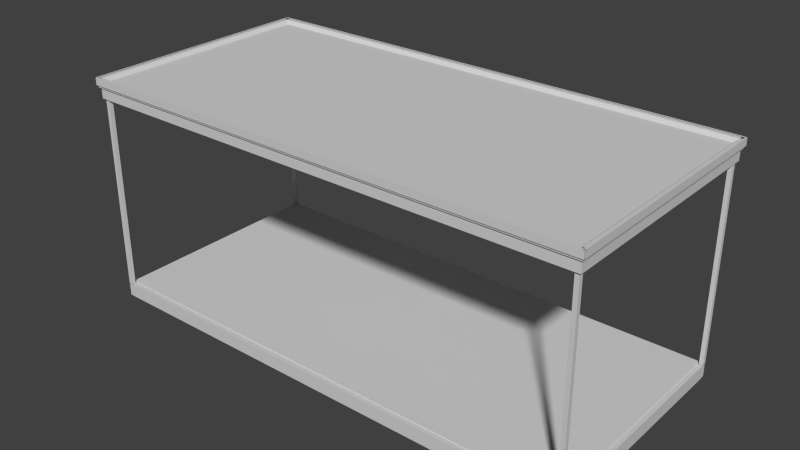 # Source: barli_casco.blend  (saved by Blender 2.73.0; exported with 4.5.12 LTS)
import bpy
from mathutils import Matrix  # noqa: F401  (used for matrix-valued properties, if any)

bpy.ops.wm.read_factory_settings(use_empty=True)
scene = bpy.context.scene
scene.name = 'Scene'

# ---- collections
col_collection_1 = bpy.data.collections.new('Collection 1'); scene.collection.children.link(col_collection_1)

# ---- materials (node trees are filled in below, after node groups)
mat_material_013 = bpy.data.materials.new('Material.013')
mat_material_013.alpha_threshold = 0.0
mat_material_013.use_transparent_shadow = False
mat_material_013.diffuse_color = (0.65, 0.65, 0.65, 1.0)
mat_material_013.roughness = 0.5
mat_material_013.specular_intensity = 0.0

# ---- material node trees

# ---- world
world_world = bpy.data.worlds.new('World'); scene.world = world_world
world_world.color = (0.05088, 0.05088, 0.05088)
world_world.use_sun_shadow = False
world_world.sun_shadow_jitter_overblur = 0.0
world_world.cycles.sampling_method = 'MANUAL'
world_world.cycles.sample_map_resolution = 256

# ---- meshes
me_wallsystem_casco_barley = bpy.data.meshes.new('wallsystem_casco_barley')
me_wallsystem_casco_barley.from_pydata([(3.69, -0.013, -1.75), (3.69, -0.013, -1.69), (3.69, 2.887, -1.69), (3.69, 2.887, -1.75), (3.69, -0.013, -1.69), (3.75, -0.013, -1.69), (3.75, 2.887, -1.69), (3.69, 2.887, -1.69), (3.75, -0.013, -1.69), (3.75, -0.013, -1.75), (3.75, 2.887, -1.75), (3.75, 2.887, -1.69), (3.75, -0.013, -1.75), (3.69, -0.013, -1.75), (3.69, 2.887, -1.75), (3.75, 2.887, -1.75), (3.69, -0.013, -1.75), (3.75, -0.013, -1.75), (3.75, -0.013, -1.69), (3.69, -0.013, -1.69), (3.69, 2.887, -1.75), (3.75, 2.887, -1.69), (3.75, 2.887, -1.75), (3.69, 2.887, -1.69), (-3.75, -0.013, 1.69), (-3.75, -0.013, 1.75), (-3.75, 2.887, 1.75), (-3.75, 2.887, 1.69), (-3.75, -0.013, 1.75), (-3.69, -0.013, 1.75), (-3.69, 2.887, 1.75), (-3.75, 2.887, 1.75), (-3.69, -0.013, 1.75), (-3.69, -0.013, 1.69), (-3.69, 2.887, 1.69), (-3.69, 2.887, 1.75), (-3.69, -0.013, 1.69), (-3.75, -0.013, 1.69), (-3.75, 2.887, 1.69), (-3.69, 2.887, 1.69), (-3.75, -0.013, 1.69), (-3.69, -0.013, 1.69), (-3.69, -0.013, 1.75), (-3.75, -0.013, 1.75), (-3.75, 2.887, 1.69), (-3.69, 2.887, 1.75), (-3.69, 2.887, 1.69), (-3.75, 2.887, 1.75), (-3.75, -0.013, -1.75), (-3.75, -0.013, -1.69), (-3.75, 2.887, -1.69), (-3.75, 2.887, -1.75), (-3.75, -0.013, -1.69), (-3.69, -0.013, -1.69), (-3.69, 2.887, -1.69), (-3.75, 2.887, -1.69), (-3.69, -0.013, -1.69), (-3.69, -0.013, -1.75), (-3.69, 2.887, -1.75), (-3.69, 2.887, -1.69), (-3.69, -0.013, -1.75), (-3.75, -0.013, -1.75), (-3.75, 2.887, -1.75), (-3.69, 2.887, -1.75), (-3.75, -0.013, -1.75), (-3.69, -0.013, -1.75), (-3.69, -0.013, -1.69), (-3.75, -0.013, -1.69), (-3.75, 2.887, -1.75), (-3.69, 2.887, -1.69), (-3.69, 2.887, -1.75), (-3.75, 2.887, -1.69), (3.69, -0.013, 1.69), (3.69, -0.013, 1.75), (3.69, 2.887, 1.75), (3.69, 2.887, 1.69), (3.69, -0.013, 1.75), (3.75, -0.013, 1.75), (3.75, 2.887, 1.75), (3.69, 2.887, 1.75), (3.75, -0.013, 1.75), (3.75, -0.013, 1.69), (3.75, 2.887, 1.69), (3.75, 2.887, 1.75), (3.75, -0.013, 1.69), (3.69, -0.013, 1.69), (3.69, 2.887, 1.69), (3.75, 2.887, 1.69), (3.69, -0.013, 1.69), (3.75, -0.013, 1.69), (3.75, -0.013, 1.75), (3.69, -0.013, 1.75), (3.69, 2.887, 1.69), (3.75, 2.887, 1.75), (3.75, 2.887, 1.69), (3.69, 2.887, 1.75), (3.75, 3.041, -1.734), (3.75, 3.047, -1.69), (3.75, 3.043, -1.69), (3.75, 3.047, -1.75), (3.75, 3.04, -1.738), (3.75, 2.893, -1.734), (3.75, 2.891, -1.69), (3.75, 2.887, -1.69), (3.75, 2.887, -1.75), (3.75, 2.896, -1.741), (3.75, 2.894, -1.738), (3.75, 3.038, -1.741), (3.75, 3.035, -1.743), (3.75, 3.032, -1.743), (3.75, 2.967, -1.75), (3.75, 2.902, -1.743), (3.75, 2.899, -1.743), (-3.75, 2.893, -1.734), (-3.75, 2.887, -1.69), (-3.75, 2.891, -1.69), (-3.75, 2.887, -1.75), (-3.75, 2.894, -1.738), (-3.75, 3.041, -1.734), (-3.75, 3.043, -1.69), (-3.75, 3.047, -1.69), (-3.75, 3.047, -1.75), (-3.75, 3.038, -1.741), (-3.75, 3.04, -1.738), (-3.75, 2.896, -1.741), (-3.75, 2.899, -1.743), (-3.75, 2.969, -1.743), (-3.75, 2.902, -1.743), (-3.75, 3.035, -1.743), (-3.75, 3.032, -1.743), (-1.665e-11, 2.902, -1.743), (-3.75, 2.902, -1.743), (-3.75, 2.899, -1.743), (3.75, 2.899, -1.743), (-3.75, 2.896, -1.741), (3.75, 2.902, -1.743), (3.75, 2.896, -1.741), (-1.665e-11, 2.893, -1.734), (-3.75, 2.894, -1.738), (-3.75, 2.893, -1.734), (3.75, 2.894, -1.738), (3.75, 2.893, -1.734), (-1.665e-11, 2.893, -1.734), (-3.75, 2.893, -1.734), (-3.75, 2.891, -1.69), (-1.665e-11, 2.891, -1.69), (3.75, 2.893, -1.734), (3.75, 2.891, -1.69), (-1.665e-11, 2.891, -1.69), (-3.75, 2.891, -1.69), (-3.75, 2.887, -1.69), (-1.665e-11, 2.887, -1.69), (3.75, 2.891, -1.69), (3.75, 2.887, -1.69), (-1.665e-11, 2.887, -1.69), (-3.75, 2.887, -1.69), (-3.75, 2.887, -1.75), (-1.665e-11, 2.887, -1.75), (3.75, 2.887, -1.69), (3.75, 2.887, -1.75), (-1.665e-11, 2.887, -1.75), (-3.75, 2.887, -1.75), (-3.75, 3.047, -1.75), (-1.661e-11, 3.047, -1.75), (3.75, 2.967, -1.75), (3.75, 2.887, -1.75), (3.75, 3.047, -1.75), (-1.661e-11, 3.047, -1.75), (-3.75, 3.047, -1.75), (-3.75, 3.047, -1.69), (-1.661e-11, 3.047, -1.69), (3.75, 3.047, -1.75), (3.75, 3.047, -1.69), (-1.661e-11, 3.047, -1.69), (-3.75, 3.047, -1.69), (-3.75, 3.043, -1.69), (-1.661e-11, 3.043, -1.69), (3.75, 3.047, -1.69), (3.75, 3.043, -1.69), (-1.661e-11, 3.043, -1.69), (-3.75, 3.043, -1.69), (-3.75, 3.041, -1.734), (-1.662e-11, 3.041, -1.734), (3.75, 3.043, -1.69), (3.75, 3.041, -1.734), (-1.662e-11, 3.041, -1.734), (-3.75, 3.041, -1.734), (-3.75, 3.04, -1.738), (3.75, 3.04, -1.738), (-3.75, 3.038, -1.741), (3.75, 3.038, -1.741), (3.75, 3.041, -1.734), (-1.662e-11, 3.032, -1.743), (-3.75, 3.035, -1.743), (-3.75, 3.032, -1.743), (3.75, 3.035, -1.743), (3.75, 3.032, -1.743), (3.75, 2.967, -1.75), (3.75, 3.014, -1.743), (3.75, 2.967, -1.743), (3.75, 2.967, -1.75), (3.75, 3.032, -1.743), (3.75, 3.014, -1.743), (3.75, 2.967, -1.75), (3.75, 2.92, -1.743), (3.75, 2.902, -1.743), (3.75, 2.967, -1.75), (3.75, 2.967, -1.743), (3.75, 2.92, -1.743), (-3.75, 2.887, -1.75), (-3.75, 2.902, -1.743), (-3.75, 2.92, -1.743), (-3.75, 2.887, -1.75), (-3.75, 2.92, -1.743), (-3.75, 2.969, -1.743), (-3.75, 3.047, -1.75), (-3.75, 2.969, -1.743), (-3.75, 3.014, -1.743), (-3.75, 3.047, -1.75), (-3.75, 3.014, -1.743), (-3.75, 3.032, -1.743), (-1.665e-11, 2.902, -1.743), (-1.661e-11, 3.014, -1.743), (-3.75, 2.969, -1.743), (-1.665e-11, 2.902, -1.743), (-3.75, 2.92, -1.743), (-3.75, 2.902, -1.743), (-1.665e-11, 2.902, -1.743), (-3.75, 2.969, -1.743), (-3.75, 2.92, -1.743), (-1.661e-11, 3.014, -1.743), (-3.75, 3.014, -1.743), (-3.75, 2.969, -1.743), (-1.665e-11, 2.902, -1.743), (3.75, 2.967, -1.743), (-1.661e-11, 3.014, -1.743), (-1.665e-11, 2.902, -1.743), (3.75, 2.902, -1.743), (3.75, 2.92, -1.743), (-1.665e-11, 2.902, -1.743), (3.75, 2.92, -1.743), (3.75, 2.967, -1.743), (-1.661e-11, 3.014, -1.743), (3.75, 2.967, -1.743), (3.75, 3.014, -1.743), (-1.665e-11, 2.92, -1.743), (-1.662e-11, 3.032, -1.743), (-3.75, 2.969, -1.743), (-1.665e-11, 2.92, -1.743), (-3.75, 2.969, -1.743), (-3.75, 2.92, -1.743), (-1.662e-11, 3.032, -1.743), (-3.75, 3.014, -1.743), (-3.75, 2.969, -1.743), (-1.662e-11, 3.032, -1.743), (-3.75, 3.032, -1.743), (-3.75, 3.014, -1.743), (-1.665e-11, 2.92, -1.743), (3.75, 2.967, -1.743), (-1.662e-11, 3.032, -1.743), (-1.665e-11, 2.92, -1.743), (3.75, 2.92, -1.743), (3.75, 2.967, -1.743), (-1.662e-11, 3.032, -1.743), (3.75, 2.967, -1.743), (3.75, 3.014, -1.743), (-1.662e-11, 3.032, -1.743), (3.75, 3.014, -1.743), (3.75, 3.032, -1.743), (-1.665e-11, 2.92, -1.743), (-3.75, 2.969, -1.743), (-1.661e-11, 3.014, -1.743), (-1.665e-11, 2.92, -1.743), (-3.75, 2.92, -1.743), (-3.75, 2.969, -1.743), (-1.661e-11, 3.014, -1.743), (-3.75, 2.969, -1.743), (-3.75, 3.014, -1.743), (-1.665e-11, 2.92, -1.743), (-1.661e-11, 3.014, -1.743), (3.75, 2.967, -1.743), (-1.665e-11, 2.92, -1.743), (3.75, 2.967, -1.743), (3.75, 2.92, -1.743), (-1.661e-11, 3.014, -1.743), (3.75, 3.014, -1.743), (3.75, 2.967, -1.743), (3.75, 3.041, 1.734), (3.75, 3.047, 1.69), (3.75, 3.043, 1.69), (3.75, 3.047, 1.75), (3.75, 3.04, 1.738), (3.75, 2.893, 1.734), (3.75, 2.891, 1.69), (3.75, 2.887, 1.69), (3.75, 2.887, 1.75), (3.75, 2.896, 1.741), (3.75, 2.894, 1.738), (3.75, 3.038, 1.741), (3.75, 3.035, 1.743), (3.75, 3.032, 1.743), (3.75, 2.967, 1.75), (3.75, 2.902, 1.743), (3.75, 2.899, 1.743), (-3.75, 2.893, 1.734), (-3.75, 2.887, 1.69), (-3.75, 2.891, 1.69), (-3.75, 2.887, 1.75), (-3.75, 2.894, 1.738), (-3.75, 3.041, 1.734), (-3.75, 3.043, 1.69), (-3.75, 3.047, 1.69), (-3.75, 3.047, 1.75), (-3.75, 3.038, 1.741), (-3.75, 3.04, 1.738), (-3.75, 2.896, 1.741), (-3.75, 2.899, 1.743), (-3.75, 2.969, 1.743), (-3.75, 2.902, 1.743), (-3.75, 3.035, 1.743), (-3.75, 3.032, 1.743), (-1.665e-11, 2.902, 1.743), (-3.75, 2.902, 1.743), (-3.75, 2.899, 1.743), (-3.75, 2.896, 1.741), (3.75, 2.896, 1.741), (3.75, 2.899, 1.743), (3.75, 2.902, 1.743), (-1.665e-11, 2.893, 1.734), (-3.75, 2.894, 1.738), (-3.75, 2.893, 1.734), (3.75, 2.894, 1.738), (3.75, 2.893, 1.734), (-1.665e-11, 2.893, 1.734), (-3.75, 2.893, 1.734), (-3.75, 2.891, 1.69), (-1.665e-11, 2.891, 1.69), (3.75, 2.893, 1.734), (3.75, 2.891, 1.69), (-1.665e-11, 2.891, 1.69), (-3.75, 2.891, 1.69), (-3.75, 2.887, 1.69), (-1.665e-11, 2.887, 1.69), (3.75, 2.891, 1.69), (3.75, 2.887, 1.69), (-1.665e-11, 2.887, 1.69), (-3.75, 2.887, 1.69), (-3.75, 2.887, 1.75), (-1.665e-11, 2.887, 1.75), (3.75, 2.887, 1.69), (3.75, 2.887, 1.75), (-1.665e-11, 2.887, 1.75), (-3.75, 2.887, 1.75), (-3.75, 3.047, 1.75), (-1.661e-11, 3.047, 1.75), (3.75, 2.967, 1.75), (3.75, 2.887, 1.75), (3.75, 3.047, 1.75), (-1.661e-11, 3.047, 1.75), (-3.75, 3.047, 1.75), (-3.75, 3.047, 1.69), (-1.661e-11, 3.047, 1.69), (3.75, 3.047, 1.75), (3.75, 3.047, 1.69), (-1.661e-11, 3.047, 1.69), (-3.75, 3.047, 1.69), (-3.75, 3.043, 1.69), (-1.661e-11, 3.043, 1.69), (3.75, 3.047, 1.69), (3.75, 3.043, 1.69), (-1.661e-11, 3.043, 1.69), (-3.75, 3.043, 1.69), (-3.75, 3.041, 1.734), (-1.662e-11, 3.041, 1.734), (3.75, 3.043, 1.69), (3.75, 3.041, 1.734), (-1.662e-11, 3.041, 1.734), (-3.75, 3.041, 1.734), (-3.75, 3.04, 1.738), (3.75, 3.038, 1.741), (3.75, 3.04, 1.738), (3.75, 3.041, 1.734), (-3.75, 3.038, 1.741), (-1.662e-11, 3.032, 1.743), (-3.75, 3.035, 1.743), (-3.75, 3.032, 1.743), (3.75, 3.035, 1.743), (3.75, 3.032, 1.743), (3.75, 2.967, 1.75), (3.75, 3.014, 1.743), (3.75, 2.967, 1.743), (3.75, 2.967, 1.75), (3.75, 3.032, 1.743), (3.75, 3.014, 1.743), (3.75, 2.967, 1.75), (3.75, 2.92, 1.743), (3.75, 2.902, 1.743), (3.75, 2.967, 1.75), (3.75, 2.967, 1.743), (3.75, 2.92, 1.743), (-3.75, 2.887, 1.75), (-3.75, 2.902, 1.743), (-3.75, 2.92, 1.743), (-3.75, 2.887, 1.75), (-3.75, 2.92, 1.743), (-3.75, 2.969, 1.743), (-3.75, 3.047, 1.75), (-3.75, 2.969, 1.743), (-3.75, 3.014, 1.743), (-3.75, 3.047, 1.75), (-3.75, 3.014, 1.743), (-3.75, 3.032, 1.743), (-1.665e-11, 2.902, 1.743), (-1.661e-11, 3.014, 1.743), (-3.75, 2.969, 1.743), (-1.665e-11, 2.902, 1.743), (-3.75, 2.92, 1.743), (-3.75, 2.902, 1.743), (-1.665e-11, 2.902, 1.743), (-3.75, 2.969, 1.743), (-3.75, 2.92, 1.743), (-1.661e-11, 3.014, 1.743), (-3.75, 3.014, 1.743), (-3.75, 2.969, 1.743), (-1.665e-11, 2.902, 1.743), (3.75, 2.967, 1.743), (-1.661e-11, 3.014, 1.743), (-1.665e-11, 2.902, 1.743), (3.75, 2.902, 1.743), (3.75, 2.92, 1.743), (-1.665e-11, 2.902, 1.743), (3.75, 2.92, 1.743), (3.75, 2.967, 1.743), (-1.661e-11, 3.014, 1.743), (3.75, 2.967, 1.743), (3.75, 3.014, 1.743), (-1.665e-11, 2.92, 1.743), (-1.662e-11, 3.032, 1.743), (-3.75, 2.969, 1.743), (-1.665e-11, 2.92, 1.743), (-3.75, 2.969, 1.743), (-3.75, 2.92, 1.743), (-1.662e-11, 3.032, 1.743), (-3.75, 3.014, 1.743), (-3.75, 2.969, 1.743), (-1.662e-11, 3.032, 1.743), (-3.75, 3.032, 1.743), (-3.75, 3.014, 1.743), (-1.665e-11, 2.92, 1.743), (3.75, 2.967, 1.743), (-1.662e-11, 3.032, 1.743), (-1.665e-11, 2.92, 1.743), (3.75, 2.92, 1.743), (3.75, 2.967, 1.743), (-1.662e-11, 3.032, 1.743), (3.75, 2.967, 1.743), (3.75, 3.014, 1.743), (-1.662e-11, 3.032, 1.743), (3.75, 3.014, 1.743), (3.75, 3.032, 1.743), (-1.665e-11, 2.92, 1.743), (-3.75, 2.969, 1.743), (-1.661e-11, 3.014, 1.743), (-1.665e-11, 2.92, 1.743), (-3.75, 2.92, 1.743), (-3.75, 2.969, 1.743), (-1.661e-11, 3.014, 1.743), (-3.75, 2.969, 1.743), (-3.75, 3.014, 1.743), (-1.665e-11, 2.92, 1.743), (-1.661e-11, 3.014, 1.743), (3.75, 2.967, 1.743), (-1.665e-11, 2.92, 1.743), (3.75, 2.967, 1.743), (3.75, 2.92, 1.743), (-1.661e-11, 3.014, 1.743), (3.75, 3.014, 1.743), (3.75, 2.967, 1.743), (-3.743, 2.92, 1.75), (-3.743, 3.014, 1.75), (-3.743, 3.014, -1.75), (-3.743, 2.92, -1.75), (-3.743, 3.014, 1.75), (-3.743, 2.902, 1.75), (-3.743, 2.902, -1.75), (-3.743, 3.014, -1.75), (-3.734, 2.893, 1.75), (-3.734, 2.893, -1.75), (-3.69, 2.891, 1.75), (-3.69, 2.891, -1.75), (-3.69, 2.891, 1.75), (-3.69, 2.887, 1.75), (-3.69, 2.887, -1.75), (-3.69, 2.891, -1.75), (-3.69, 2.887, 1.75), (-3.75, 2.887, 1.75), (-3.75, 2.887, -1.75), (-3.69, 2.887, -1.75), (-3.75, 2.887, 1.75), (-3.75, 3.047, 1.75), (-3.75, 3.047, -1.75), (-3.75, 2.887, -1.75), (-3.75, 3.047, 1.75), (-3.69, 3.047, 1.75), (-3.69, 3.047, -1.75), (-3.75, 3.047, -1.75), (-3.69, 3.047, 1.75), (-3.69, 3.043, 1.75), (-3.69, 3.043, -1.75), (-3.69, 3.047, -1.75), (-3.69, 3.043, 1.75), (-3.734, 3.041, 1.75), (-3.734, 3.041, -1.75), (-3.69, 3.043, -1.75), (-3.743, 3.032, 1.75), (-3.743, 3.032, -1.75), (-3.743, 2.92, 1.75), (-3.743, 2.92, -1.75), (-3.69, 2.891, 1.75), (-3.734, 2.893, 1.75), (-3.69, 2.887, 1.75), (-3.75, 2.887, 1.75), (-3.69, 3.047, 1.75), (-3.734, 3.041, 1.75), (-3.69, 3.043, 1.75), (-3.75, 3.047, 1.75), (-3.743, 2.967, 1.75), (-3.743, 2.902, 1.75), (-3.743, 2.92, 1.75), (-3.743, 3.014, 1.75), (-3.743, 3.032, 1.75), (-3.69, 2.891, -1.75), (-3.69, 2.887, -1.75), (-3.734, 2.893, -1.75), (-3.75, 2.887, -1.75), (-3.69, 3.047, -1.75), (-3.69, 3.043, -1.75), (-3.734, 3.041, -1.75), (-3.75, 3.047, -1.75), (-3.743, 2.967, -1.75), (-3.743, 2.902, -1.75), (-3.743, 2.92, -1.75), (-3.743, 3.014, -1.75), (-3.743, 3.032, -1.75), (3.75, -0.05446, -1.742), (3.75, -0.1715, -1.742), (-3.75, -0.1715, -1.742), (-3.75, -0.05446, -1.742), (3.75, -0.1715, -1.742), (3.75, -0.03199, -1.742), (-3.75, -0.03199, -1.742), (-3.75, -0.1715, -1.742), (3.75, -0.0205, -1.731), (-3.75, -0.0205, -1.731), (3.75, -0.018, -1.675), (-3.75, -0.018, -1.675), (3.75, -0.018, -1.675), (3.75, -0.013, -1.675), (-3.75, -0.013, -1.675), (-3.75, -0.018, -1.675), (3.75, -0.013, -1.675), (3.75, -0.013, -1.75), (-3.75, -0.013, -1.75), (-3.75, -0.013, -1.675), (3.75, -0.013, -1.75), (3.75, -0.213, -1.75), (-3.75, -0.213, -1.75), (-3.75, -0.013, -1.75), (3.75, -0.213, -1.75), (3.75, -0.213, -1.675), (-3.75, -0.213, -1.675), (-3.75, -0.213, -1.75), (3.75, -0.213, -1.675), (3.75, -0.208, -1.675), (-3.75, -0.208, -1.675), (-3.75, -0.213, -1.675), (3.75, -0.208, -1.675), (3.75, -0.2055, -1.731), (-3.75, -0.2055, -1.731), (-3.75, -0.208, -1.675), (3.75, -0.194, -1.742), (-3.75, -0.194, -1.742), (3.75, -0.05446, -1.742), (-3.75, -0.05446, -1.742), (3.75, -0.018, -1.675), (3.75, -0.0205, -1.731), (3.75, -0.013, -1.675), (3.75, -0.013, -1.75), (3.75, -0.213, -1.675), (3.75, -0.2055, -1.731), (3.75, -0.208, -1.675), (3.75, -0.213, -1.75), (3.75, -0.05446, -1.742), (3.75, -0.03199, -1.742), (3.75, -0.194, -1.742), (3.75, -0.1715, -1.742), (-3.75, -0.018, -1.675), (-3.75, -0.013, -1.675), (-3.75, -0.0205, -1.731), (-3.75, -0.013, -1.75), (-3.75, -0.213, -1.675), (-3.75, -0.208, -1.675), (-3.75, -0.2055, -1.731), (-3.75, -0.213, -1.75), (-3.75, -0.05446, -1.742), (-3.75, -0.03199, -1.742), (-3.75, -0.194, -1.742), (-3.75, -0.1715, -1.742), (3.741, -0.05446, -1.75), (3.741, -0.194, -1.75), (3.741, -0.194, 1.75), (3.741, -0.05446, 1.75), (3.731, -0.2055, -1.75), (3.731, -0.2055, 1.75), (3.675, -0.208, -1.75), (3.675, -0.208, 1.75), (3.675, -0.208, -1.75), (3.675, -0.213, -1.75), (3.675, -0.213, 1.75), (3.675, -0.208, 1.75), (3.675, -0.213, -1.75), (3.75, -0.213, -1.75), (3.75, -0.213, 1.75), (3.675, -0.213, 1.75), (3.75, -0.213, -1.75), (3.75, -0.013, -1.75), (3.75, -0.013, 1.75), (3.75, -0.213, 1.75), (3.75, -0.013, -1.75), (3.675, -0.013, -1.75), (3.675, -0.013, 1.75), (3.75, -0.013, 1.75), (3.675, -0.013, -1.75), (3.675, -0.018, -1.75), (3.675, -0.018, 1.75), (3.675, -0.013, 1.75), (3.675, -0.018, -1.75), (3.731, -0.0205, -1.75), (3.731, -0.0205, 1.75), (3.675, -0.018, 1.75), (3.741, -0.03199, -1.75), (3.741, -0.03199, 1.75), (3.741, -0.1715, -1.75), (3.741, -0.1715, 1.75), (3.741, -0.1715, -1.75), (3.741, -0.05446, -1.75), (3.741, -0.05446, 1.75), (3.741, -0.1715, 1.75), (3.741, -0.05446, -1.75), (3.741, -0.03199, -1.75), (3.75, -0.013, -1.75), (3.731, -0.0205, -1.75), (3.75, -0.213, -1.75), (3.741, -0.194, -1.75), (3.741, -0.1715, -1.75), (3.731, -0.2055, -1.75), (3.675, -0.018, -1.75), (3.675, -0.013, -1.75), (3.675, -0.213, -1.75), (3.675, -0.208, -1.75), (3.741, -0.05446, 1.75), (3.75, -0.013, 1.75), (3.741, -0.03199, 1.75), (3.731, -0.0205, 1.75), (3.75, -0.213, 1.75), (3.741, -0.194, 1.75), (3.741, -0.1715, 1.75), (3.731, -0.2055, 1.75), (3.675, -0.018, 1.75), (3.675, -0.013, 1.75), (3.675, -0.213, 1.75), (3.675, -0.208, 1.75), (3.75, -0.05446, 1.742), (3.75, -0.194, 1.742), (-3.75, -0.194, 1.742), (-3.75, -0.05446, 1.742), (3.75, -0.2055, 1.731), (-3.75, -0.2055, 1.731), (3.75, -0.208, 1.675), (-3.75, -0.208, 1.675), (3.75, -0.208, 1.675), (3.75, -0.213, 1.675), (-3.75, -0.213, 1.675), (-3.75, -0.208, 1.675), (3.75, -0.213, 1.675), (3.75, -0.213, 1.75), (-3.75, -0.213, 1.75), (-3.75, -0.213, 1.675), (3.75, -0.213, 1.75), (3.75, -0.013, 1.75), (-3.75, -0.013, 1.75), (-3.75, -0.213, 1.75), (3.75, -0.013, 1.75), (3.75, -0.013, 1.675), (-3.75, -0.013, 1.675), (-3.75, -0.013, 1.75), (3.75, -0.013, 1.675), (3.75, -0.018, 1.675), (-3.75, -0.018, 1.675), (-3.75, -0.013, 1.675), (3.75, -0.018, 1.675), (3.75, -0.0205, 1.731), (-3.75, -0.0205, 1.731), (-3.75, -0.018, 1.675), (3.75, -0.03199, 1.742), (-3.75, -0.03199, 1.742), (3.75, -0.1715, 1.742), (-3.75, -0.1715, 1.742), (3.75, -0.1715, 1.742), (3.75, -0.05446, 1.742), (-3.75, -0.05446, 1.742), (-3.75, -0.1715, 1.742), (3.75, -0.05446, 1.742), (3.75, -0.03199, 1.742), (3.75, -0.013, 1.75), (3.75, -0.0205, 1.731), (3.75, -0.213, 1.75), (3.75, -0.194, 1.742), (3.75, -0.1715, 1.742), (3.75, -0.2055, 1.731), (3.75, -0.018, 1.675), (3.75, -0.013, 1.675), (3.75, -0.213, 1.675), (3.75, -0.208, 1.675), (-3.75, -0.05446, 1.742), (-3.75, -0.013, 1.75), (-3.75, -0.03199, 1.742), (-3.75, -0.0205, 1.731), (-3.75, -0.213, 1.75), (-3.75, -0.194, 1.742), (-3.75, -0.1715, 1.742), (-3.75, -0.2055, 1.731), (-3.75, -0.018, 1.675), (-3.75, -0.013, 1.675), (-3.75, -0.213, 1.675), (-3.75, -0.208, 1.675), (-3.741, -0.05446, -1.75), (-3.741, -0.1715, -1.75), (-3.741, -0.1715, 1.75), (-3.741, -0.05446, 1.75), (-3.741, -0.1715, -1.75), (-3.741, -0.03199, -1.75), (-3.741, -0.03199, 1.75), (-3.741, -0.1715, 1.75), (-3.731, -0.0205, -1.75), (-3.731, -0.0205, 1.75), (-3.675, -0.018, -1.75), (-3.675, -0.018, 1.75), (-3.675, -0.018, -1.75), (-3.675, -0.013, -1.75), (-3.675, -0.013, 1.75), (-3.675, -0.018, 1.75), (-3.675, -0.013, -1.75), (-3.75, -0.013, -1.75), (-3.75, -0.013, 1.75), (-3.675, -0.013, 1.75), (-3.75, -0.013, -1.75), (-3.75, -0.213, -1.75), (-3.75, -0.213, 1.75), (-3.75, -0.013, 1.75), (-3.75, -0.213, -1.75), (-3.675, -0.213, -1.75), (-3.675, -0.213, 1.75), (-3.75, -0.213, 1.75), (-3.675, -0.213, -1.75), (-3.675, -0.208, -1.75), (-3.675, -0.208, 1.75), (-3.675, -0.213, 1.75), (-3.675, -0.208, -1.75), (-3.731, -0.2055, -1.75), (-3.731, -0.2055, 1.75), (-3.675, -0.208, 1.75), (-3.741, -0.194, -1.75), (-3.741, -0.194, 1.75), (-3.741, -0.05446, -1.75), (-3.741, -0.05446, 1.75), (-3.675, -0.018, -1.75), (-3.731, -0.0205, -1.75), (-3.675, -0.013, -1.75), (-3.75, -0.013, -1.75), (-3.675, -0.213, -1.75), (-3.731, -0.2055, -1.75), (-3.675, -0.208, -1.75), (-3.75, -0.213, -1.75), (-3.741, -0.05446, -1.75), (-3.741, -0.03199, -1.75), (-3.741, -0.194, -1.75), (-3.741, -0.1715, -1.75), (-3.675, -0.018, 1.75), (-3.675, -0.013, 1.75), (-3.731, -0.0205, 1.75), (-3.75, -0.013, 1.75), (-3.675, -0.213, 1.75), (-3.675, -0.208, 1.75), (-3.731, -0.2055, 1.75), (-3.75, -0.213, 1.75), (-3.741, -0.05446, 1.75), (-3.741, -0.03199, 1.75), (-3.741, -0.194, 1.75), (-3.741, -0.1715, 1.75), (3.743, 2.92, 1.75), (3.743, 3.032, 1.75), (3.743, 3.032, -1.75), (3.743, 2.92, -1.75), (3.734, 3.041, 1.75), (3.734, 3.041, -1.75), (3.69, 3.043, 1.75), (3.69, 3.043, -1.75), (3.69, 3.043, 1.75), (3.69, 3.047, 1.75), (3.69, 3.047, -1.75), (3.69, 3.043, -1.75), (3.69, 3.047, 1.75), (3.75, 3.047, 1.75), (3.75, 3.047, -1.75), (3.69, 3.047, -1.75), (3.75, 3.047, 1.75), (3.75, 2.887, 1.75), (3.75, 2.887, -1.75), (3.75, 3.047, -1.75), (3.75, 2.887, 1.75), (3.69, 2.887, 1.75), (3.69, 2.887, -1.75), (3.75, 2.887, -1.75), (3.69, 2.887, 1.75), (3.69, 2.891, 1.75), (3.69, 2.891, -1.75), (3.69, 2.887, -1.75), (3.69, 2.891, 1.75), (3.734, 2.893, 1.75), (3.734, 2.893, -1.75), (3.69, 2.891, -1.75), (3.743, 2.902, 1.75), (3.743, 2.902, -1.75), (3.743, 3.014, 1.75), (3.743, 3.014, -1.75), (3.743, 3.014, 1.75), (3.743, 2.92, 1.75), (3.743, 2.92, -1.75), (3.743, 3.014, -1.75), (3.734, 2.893, 1.75), (3.75, 2.887, 1.75), (3.743, 2.902, 1.75), (3.75, 3.047, 1.75), (3.743, 2.967, 1.75), (3.734, 3.041, 1.75), (3.743, 3.032, 1.75), (3.69, 2.891, 1.75), (3.69, 2.887, 1.75), (3.743, 3.014, 1.75), (3.743, 2.92, 1.75), (3.69, 3.047, 1.75), (3.69, 3.043, 1.75), (3.734, 2.893, -1.75), (3.743, 2.902, -1.75), (3.75, 2.887, -1.75), (3.743, 2.967, -1.75), (3.75, 3.047, -1.75), (3.734, 3.041, -1.75), (3.743, 3.032, -1.75), (3.69, 2.891, -1.75), (3.69, 2.887, -1.75), (3.743, 2.92, -1.75), (3.743, 3.014, -1.75), (3.69, 3.047, -1.75), (3.69, 3.043, -1.75), (-3.675, -0.013, 1.675), (3.675, -0.013, 1.675), (3.675, 0.0, 1.675), (-3.675, 0.0, 1.675), (3.675, -0.013, 1.675), (3.675, -0.013, -1.675), (3.675, 0.0, -1.675), (3.675, 0.0, 1.675), (3.675, -0.013, -1.675), (-3.675, -0.013, -1.675), (-3.675, 0.0, -1.675), (3.675, 0.0, -1.675), (-3.675, -0.013, -1.675), (-3.675, -0.013, 1.675), (-3.675, 0.0, 1.675), (-3.675, 0.0, -1.675), (3.675, -0.013, 1.675), (-3.675, -0.013, 1.675), (-3.675, -0.013, -1.675), (3.675, -0.013, -1.675), (3.675, 0.0, 1.675), (-3.675, 0.0, -1.675), (-3.675, 0.0, 1.675), (3.675, 0.0, -1.675), (3.822, 3.086, 1.824), (3.822, 3.175, 1.824), (3.822, 3.175, -1.824), (3.822, 3.086, -1.824), (3.822, 3.175, 1.824), (3.76, 3.175, 1.824), (3.76, 3.175, -1.824), (3.822, 3.175, -1.824), (3.76, 3.175, 1.824), (3.76, 3.177, 1.824), (3.76, 3.177, -1.824), (3.76, 3.175, -1.824), (3.76, 3.177, 1.824), (3.822, 3.177, 1.824), (3.822, 3.177, -1.824), (3.76, 3.177, -1.824), (3.822, 3.177, 1.824), (3.822, 3.187, 1.824), (3.822, 3.187, -1.824), (3.822, 3.177, -1.824), (3.822, 3.187, 1.824), (3.804, 3.187, 1.824), (3.804, 3.187, -1.824), (3.822, 3.187, -1.824), (3.804, 3.187, 1.824), (3.804, 3.189, 1.824), (3.804, 3.189, -1.824), (3.804, 3.187, -1.824), (3.804, 3.189, 1.824), (3.824, 3.189, 1.824), (3.824, 3.189, -1.824), (3.804, 3.189, -1.824), (3.824, 3.189, 1.824), (3.824, 3.081, 1.824), (3.824, 3.081, -1.824), (3.824, 3.189, -1.824), (3.823, 3.079, 1.824), (3.823, 3.079, -1.824), (3.821, 3.079, 1.824), (3.821, 3.079, -1.824), (3.814, 3.086, 1.824), (3.814, 3.086, -1.824), (3.814, 3.086, 1.824), (3.815, 3.087, 1.824), (3.815, 3.087, -1.824), (3.814, 3.086, -1.824), (3.815, 3.087, 1.824), (3.819, 3.084, 1.824), (3.819, 3.084, -1.824), (3.815, 3.087, -1.824), (3.821, 3.084, 1.824), (3.821, 3.084, -1.824), (3.822, 3.086, 1.824), (3.822, 3.086, -1.824), (3.76, 3.177, 1.824), (3.76, 3.175, 1.824), (3.822, 3.177, 1.824), (3.819, 3.084, 1.824), (3.815, 3.087, 1.824), (3.814, 3.086, 1.824), (3.821, 3.079, 1.824), (3.821, 3.084, 1.824), (3.822, 3.187, 1.824), (3.804, 3.189, 1.824), (3.804, 3.187, 1.824), (3.822, 3.175, 1.824), (3.824, 3.189, 1.824), (3.824, 3.081, 1.824), (3.822, 3.086, 1.824), (3.823, 3.079, 1.824), (3.76, 3.177, -1.824), (3.822, 3.177, -1.824), (3.76, 3.175, -1.824), (3.819, 3.084, -1.824), (3.814, 3.086, -1.824), (3.815, 3.087, -1.824), (3.821, 3.079, -1.824), (3.821, 3.084, -1.824), (3.822, 3.187, -1.824), (3.804, 3.187, -1.824), (3.804, 3.189, -1.824), (3.822, 3.175, -1.824), (3.824, 3.189, -1.824), (3.824, 3.081, -1.824), (3.822, 3.086, -1.824), (3.823, 3.079, -1.824), (-3.822, 3.086, 1.824), (-3.821, 3.084, 1.824), (-3.821, 3.084, -1.824), (-3.822, 3.086, -1.824), (-3.819, 3.084, 1.824), (-3.819, 3.084, -1.824), (-3.815, 3.087, 1.824), (-3.815, 3.087, -1.824), (-3.815, 3.087, 1.824), (-3.814, 3.086, 1.824), (-3.814, 3.086, -1.824), (-3.815, 3.087, -1.824), (-3.814, 3.086, 1.824), (-3.821, 3.079, 1.824), (-3.821, 3.079, -1.824), (-3.814, 3.086, -1.824), (-3.823, 3.079, 1.824), (-3.823, 3.079, -1.824), (-3.824, 3.081, 1.824), (-3.824, 3.081, -1.824), (-3.824, 3.189, 1.824), (-3.824, 3.189, -1.824), (-3.824, 3.189, 1.824), (-3.804, 3.189, 1.824), (-3.804, 3.189, -1.824), (-3.824, 3.189, -1.824), (-3.804, 3.189, 1.824), (-3.804, 3.187, 1.824), (-3.804, 3.187, -1.824), (-3.804, 3.189, -1.824), (-3.804, 3.187, 1.824), (-3.822, 3.187, 1.824), (-3.822, 3.187, -1.824), (-3.804, 3.187, -1.824), (-3.822, 3.187, 1.824), (-3.822, 3.177, 1.824), (-3.822, 3.177, -1.824), (-3.822, 3.187, -1.824), (-3.822, 3.177, 1.824), (-3.76, 3.177, 1.824), (-3.76, 3.177, -1.824), (-3.822, 3.177, -1.824), (-3.76, 3.177, 1.824), (-3.76, 3.175, 1.824), (-3.76, 3.175, -1.824), (-3.76, 3.177, -1.824), (-3.76, 3.175, 1.824), (-3.822, 3.175, 1.824), (-3.822, 3.175, -1.824), (-3.76, 3.175, -1.824), (-3.822, 3.175, 1.824), (-3.822, 3.086, 1.824), (-3.822, 3.086, -1.824), (-3.822, 3.175, -1.824), (-3.822, 3.177, 1.824), (-3.822, 3.187, 1.824), (-3.824, 3.189, 1.824), (-3.804, 3.189, 1.824), (-3.822, 3.175, 1.824), (-3.824, 3.081, 1.824), (-3.823, 3.079, 1.824), (-3.821, 3.079, 1.824), (-3.821, 3.084, 1.824), (-3.822, 3.086, 1.824), (-3.76, 3.175, 1.824), (-3.76, 3.177, 1.824), (-3.814, 3.086, 1.824), (-3.819, 3.084, 1.824), (-3.815, 3.087, 1.824), (-3.804, 3.187, 1.824), (-3.822, 3.177, -1.824), (-3.824, 3.189, -1.824), (-3.822, 3.187, -1.824), (-3.804, 3.189, -1.824), (-3.822, 3.175, -1.824), (-3.824, 3.081, -1.824), (-3.821, 3.079, -1.824), (-3.823, 3.079, -1.824), (-3.822, 3.086, -1.824), (-3.821, 3.084, -1.824), (-3.76, 3.175, -1.824), (-3.76, 3.177, -1.824), (-3.814, 3.086, -1.824), (-3.819, 3.084, -1.824), (-3.815, 3.087, -1.824), (-3.804, 3.187, -1.824), (3.824, 3.086, -1.822), (3.824, 3.175, -1.822), (-3.824, 3.175, -1.822), (-3.824, 3.086, -1.822), (3.824, 3.175, -1.822), (3.824, 3.175, -1.76), (-3.824, 3.175, -1.76), (-3.824, 3.175, -1.822), (3.824, 3.175, -1.76), (3.824, 3.177, -1.76), (-3.824, 3.177, -1.76), (-3.824, 3.175, -1.76), (3.824, 3.177, -1.76), (3.824, 3.177, -1.822), (-3.824, 3.177, -1.822), (-3.824, 3.177, -1.76), (3.824, 3.177, -1.822), (3.824, 3.187, -1.822), (-3.824, 3.187, -1.822), (-3.824, 3.177, -1.822), (3.824, 3.187, -1.822), (3.824, 3.187, -1.804), (-3.824, 3.187, -1.804), (-3.824, 3.187, -1.822), (3.824, 3.187, -1.804), (3.824, 3.189, -1.804), (-3.824, 3.189, -1.804), (-3.824, 3.187, -1.804), (3.824, 3.189, -1.804), (3.824, 3.189, -1.824), (-3.824, 3.189, -1.824), (-3.824, 3.189, -1.804), (3.824, 3.189, -1.824), (3.824, 3.081, -1.824), (-3.824, 3.081, -1.824), (-3.824, 3.189, -1.824), (3.824, 3.079, -1.823), (-3.824, 3.079, -1.823), (3.824, 3.079, -1.821), (-3.824, 3.079, -1.821), (3.824, 3.086, -1.814), (-3.824, 3.086, -1.814), (3.824, 3.086, -1.814), (3.824, 3.087, -1.815), (-3.824, 3.087, -1.815), (-3.824, 3.086, -1.814), (3.824, 3.087, -1.815), (3.824, 3.084, -1.819), (-3.824, 3.084, -1.819), (-3.824, 3.087, -1.815), (3.824, 3.084, -1.821), (-3.824, 3.084, -1.821), (3.824, 3.086, -1.822), (-3.824, 3.086, -1.822), (3.824, 3.175, -1.76), (3.824, 3.175, -1.822), (3.824, 3.177, -1.76), (3.824, 3.084, -1.819), (3.824, 3.087, -1.815), (3.824, 3.086, -1.814), (3.824, 3.079, -1.821), (3.824, 3.084, -1.821), (3.824, 3.187, -1.822), (3.824, 3.189, -1.804), (3.824, 3.187, -1.804), (3.824, 3.189, -1.824), (3.824, 3.177, -1.822), (3.824, 3.081, -1.824), (3.824, 3.086, -1.822), (3.824, 3.079, -1.823), (-3.824, 3.175, -1.76), (-3.824, 3.177, -1.76), (-3.824, 3.175, -1.822), (-3.824, 3.084, -1.819), (-3.824, 3.086, -1.814), (-3.824, 3.087, -1.815), (-3.824, 3.079, -1.821), (-3.824, 3.084, -1.821), (-3.824, 3.187, -1.822), (-3.824, 3.187, -1.804), (-3.824, 3.189, -1.804), (-3.824, 3.189, -1.824), (-3.824, 3.177, -1.822), (-3.824, 3.081, -1.824), (-3.824, 3.086, -1.822), (-3.824, 3.079, -1.823), (3.824, 3.086, 1.822), (3.824, 3.084, 1.821), (-3.824, 3.084, 1.821), (-3.824, 3.086, 1.822), (3.824, 3.084, 1.819), (-3.824, 3.084, 1.819), (3.824, 3.087, 1.815), (-3.824, 3.087, 1.815), (3.824, 3.087, 1.815), (3.824, 3.086, 1.814), (-3.824, 3.086, 1.814), (-3.824, 3.087, 1.815), (3.824, 3.086, 1.814), (3.824, 3.079, 1.821), (-3.824, 3.079, 1.821), (-3.824, 3.086, 1.814), (3.824, 3.079, 1.823), (-3.824, 3.079, 1.823), (3.824, 3.081, 1.824), (-3.824, 3.081, 1.824), (3.824, 3.189, 1.824), (-3.824, 3.189, 1.824), (3.824, 3.189, 1.824), (3.824, 3.189, 1.804), (-3.824, 3.189, 1.804), (-3.824, 3.189, 1.824), (3.824, 3.189, 1.804), (3.824, 3.187, 1.804), (-3.824, 3.187, 1.804), (-3.824, 3.189, 1.804), (3.824, 3.187, 1.804), (3.824, 3.187, 1.822), (-3.824, 3.187, 1.822), (-3.824, 3.187, 1.804), (3.824, 3.187, 1.822), (3.824, 3.177, 1.822), (-3.824, 3.177, 1.822), (-3.824, 3.187, 1.822), (3.824, 3.177, 1.822), (3.824, 3.177, 1.76), (-3.824, 3.177, 1.76), (-3.824, 3.177, 1.822), (3.824, 3.177, 1.76), (3.824, 3.175, 1.76), (-3.824, 3.175, 1.76), (-3.824, 3.177, 1.76), (3.824, 3.175, 1.76), (3.824, 3.175, 1.822), (-3.824, 3.175, 1.822), (-3.824, 3.175, 1.76), (3.824, 3.175, 1.822), (3.824, 3.086, 1.822), (-3.824, 3.086, 1.822), (-3.824, 3.175, 1.822), (3.824, 3.177, 1.822), (3.824, 3.187, 1.822), (3.824, 3.189, 1.824), (3.824, 3.189, 1.804), (3.824, 3.175, 1.822), (3.824, 3.081, 1.824), (3.824, 3.079, 1.823), (3.824, 3.079, 1.821), (3.824, 3.084, 1.821), (3.824, 3.086, 1.822), (3.824, 3.177, 1.76), (3.824, 3.175, 1.76), (3.824, 3.086, 1.814), (3.824, 3.084, 1.819), (3.824, 3.087, 1.815), (3.824, 3.187, 1.804), (-3.824, 3.177, 1.822), (-3.824, 3.189, 1.824), (-3.824, 3.187, 1.822), (-3.824, 3.189, 1.804), (-3.824, 3.175, 1.822), (-3.824, 3.081, 1.824), (-3.824, 3.079, 1.821), (-3.824, 3.079, 1.823), (-3.824, 3.086, 1.822), (-3.824, 3.084, 1.821), (-3.824, 3.177, 1.76), (-3.824, 3.175, 1.76), (-3.824, 3.086, 1.814), (-3.824, 3.084, 1.819), (-3.824, 3.087, 1.815), (-3.824, 3.187, 1.804), (3.75, 3.047, 1.78), (3.78, 3.047, 1.78), (3.78, 3.047, -1.78), (3.75, 3.047, -1.78), (3.78, 3.047, 1.78), (3.78, 2.887, 1.78), (3.78, 2.887, -1.78), (3.78, 3.047, -1.78), (3.78, 2.887, 1.78), (3.75, 2.887, 1.78), (3.75, 2.887, -1.78), (3.78, 2.887, -1.78), (3.75, 2.887, 1.78), (3.75, 3.047, 1.78), (3.75, 3.047, -1.78), (3.75, 2.887, -1.78), (3.78, 2.887, 1.78), (3.75, 3.047, 1.78), (3.75, 2.887, 1.78), (3.78, 3.047, 1.78), (3.78, 2.887, -1.78), (3.75, 2.887, -1.78), (3.75, 3.047, -1.78), (3.78, 3.047, -1.78), (-3.78, 3.047, 1.78), (-3.75, 3.047, 1.78), (-3.75, 3.047, -1.78), (-3.78, 3.047, -1.78), (-3.75, 3.047, 1.78), (-3.75, 2.887, 1.78), (-3.75, 2.887, -1.78), (-3.75, 3.047, -1.78), (-3.75, 2.887, 1.78), (-3.78, 2.887, 1.78), (-3.78, 2.887, -1.78), (-3.75, 2.887, -1.78), (-3.78, 2.887, 1.78), (-3.78, 3.047, 1.78), (-3.78, 3.047, -1.78), (-3.78, 2.887, -1.78), (-3.75, 2.887, 1.78), (-3.78, 3.047, 1.78), (-3.78, 2.887, 1.78), (-3.75, 3.047, 1.78), (-3.75, 2.887, -1.78), (-3.78, 2.887, -1.78), (-3.78, 3.047, -1.78), (-3.75, 3.047, -1.78), (-3.75, 3.047, -1.75), (-3.75, 2.887, -1.75), (3.75, 2.887, -1.75), (3.75, 3.047, -1.75), (-3.75, 2.887, -1.75), (-3.75, 2.887, -1.78), (3.75, 2.887, -1.78), (3.75, 2.887, -1.75), (-3.75, 2.887, -1.78), (-3.75, 3.047, -1.78), (3.75, 3.047, -1.78), (3.75, 2.887, -1.78), (-3.75, 3.047, -1.78), (-3.75, 3.047, -1.75), (3.75, 3.047, -1.75), (3.75, 3.047, -1.78), (-3.75, 3.047, -1.75), (-3.75, 3.047, -1.78), (-3.75, 2.887, -1.78), (-3.75, 2.887, -1.75), (3.75, 3.047, -1.75), (3.75, 2.887, -1.78), (3.75, 3.047, -1.78), (3.75, 2.887, -1.75), (-3.805, 3.125, 1.805), (-3.805, 3.175, 1.805), (-3.805, 3.175, -1.805), (-3.805, 3.125, -1.805), (-3.805, 3.175, 1.805), (-3.755, 3.175, 1.805), (-3.755, 3.175, -1.805), (-3.805, 3.175, -1.805), (-3.755, 3.175, 1.805), (-3.705, 3.125, 1.805), (-3.705, 3.125, -1.805), (-3.755, 3.175, -1.805), (-3.705, 3.125, 1.805), (-3.805, 3.125, 1.805), (-3.805, 3.125, -1.805), (-3.705, 3.125, -1.805), (-3.805, 3.125, 1.805), (-3.705, 3.125, 1.805), (-3.755, 3.175, 1.805), (-3.805, 3.175, 1.805), (-3.805, 3.125, -1.805), (-3.755, 3.175, -1.805), (-3.705, 3.125, -1.805), (-3.805, 3.175, -1.805), (3.805, 3.125, -1.805), (3.805, 3.125, -1.705), (-3.805, 3.125, -1.705), (-3.805, 3.125, -1.805), (3.805, 3.125, -1.705), (3.805, 3.175, -1.755), (-3.805, 3.175, -1.755), (-3.805, 3.125, -1.705), (3.805, 3.175, -1.755), (3.805, 3.175, -1.805), (-3.805, 3.175, -1.805), (-3.805, 3.175, -1.755), (3.805, 3.175, -1.805), (3.805, 3.125, -1.805), (-3.805, 3.125, -1.805), (-3.805, 3.175, -1.805), (3.805, 3.125, -1.805), (3.805, 3.175, -1.755), (3.805, 3.125, -1.705), (3.805, 3.175, -1.805), (-3.805, 3.125, -1.805), (-3.805, 3.125, -1.705), (-3.805, 3.175, -1.755), (-3.805, 3.175, -1.805), (3.805, 3.125, 1.805), (3.705, 3.125, 1.805), (3.705, 3.125, -1.805), (3.805, 3.125, -1.805), (3.705, 3.125, 1.805), (3.755, 3.175, 1.805), (3.755, 3.175, -1.805), (3.705, 3.125, -1.805), (3.755, 3.175, 1.805), (3.805, 3.175, 1.805), (3.805, 3.175, -1.805), (3.755, 3.175, -1.805), (3.805, 3.175, 1.805), (3.805, 3.125, 1.805), (3.805, 3.125, -1.805), (3.805, 3.175, -1.805), (3.805, 3.125, 1.805), (3.755, 3.175, 1.805), (3.705, 3.125, 1.805), (3.805, 3.175, 1.805), (3.805, 3.125, -1.805), (3.705, 3.125, -1.805), (3.755, 3.175, -1.805), (3.805, 3.175, -1.805), (-3.805, 3.125, 1.805), (-3.805, 3.125, 1.705), (3.805, 3.125, 1.705), (3.805, 3.125, 1.805), (-3.805, 3.125, 1.705), (-3.805, 3.175, 1.755), (3.805, 3.175, 1.755), (3.805, 3.125, 1.705), (-3.805, 3.175, 1.755), (-3.805, 3.175, 1.805), (3.805, 3.175, 1.805), (3.805, 3.175, 1.755), (-3.805, 3.175, 1.805), (-3.805, 3.125, 1.805), (3.805, 3.125, 1.805), (3.805, 3.175, 1.805), (-3.805, 3.175, 1.755), (-3.805, 3.125, 1.805), (-3.805, 3.175, 1.805), (-3.805, 3.125, 1.705), (3.805, 3.175, 1.755), (3.805, 3.175, 1.805), (3.805, 3.125, 1.805), (3.805, 3.125, 1.705), (3.805, 3.125, 1.805), (3.805, 3.065, 1.805), (3.805, 3.065, -1.805), (3.805, 3.125, -1.805), (3.805, 3.065, 1.805), (-3.805, 3.065, 1.805), (-3.805, 3.065, -1.805), (3.805, 3.065, -1.805), (-3.805, 3.065, 1.805), (-3.805, 3.125, 1.805), (-3.805, 3.125, -1.805), (-3.805, 3.065, -1.805), (-3.805, 3.125, 1.805), (3.805, 3.125, 1.805), (3.805, 3.125, -1.805), (-3.805, 3.125, -1.805), (3.805, 3.125, 1.805), (-3.805, 3.125, 1.805), (-3.805, 3.065, 1.805), (3.805, 3.065, 1.805), (3.805, 3.125, -1.805), (-3.805, 3.065, -1.805), (-3.805, 3.125, -1.805), (3.805, 3.065, -1.805), (3.805, 3.065, 1.805), (3.805, 3.065, -1.805), (-3.805, 3.065, -1.805), (-3.805, 3.065, 1.805), (3.805, 3.065, -1.805), (3.805, 3.047, -1.805), (-3.805, 3.047, -1.805), (-3.805, 3.065, -1.805), (3.805, 3.047, -1.805), (3.805, 3.047, 1.805), (-3.805, 3.047, 1.805), (-3.805, 3.047, -1.805), (3.805, 3.047, 1.805), (3.805, 3.065, 1.805), (-3.805, 3.065, 1.805), (-3.805, 3.047, 1.805), (3.805, 3.047, 1.805), (3.805, 3.047, -1.805), (3.805, 3.065, -1.805), (3.805, 3.065, 1.805), (-3.805, 3.047, 1.805), (-3.805, 3.065, -1.805), (-3.805, 3.047, -1.805), (-3.805, 3.065, 1.805), (-3.75, 3.047, 1.78), (-3.75, 2.887, 1.78), (3.75, 2.887, 1.78), (3.75, 3.047, 1.78), (-3.75, 2.887, 1.78), (-3.75, 2.887, 1.75), (3.75, 2.887, 1.75), (3.75, 2.887, 1.78), (-3.75, 2.887, 1.75), (-3.75, 3.047, 1.75), (3.75, 3.047, 1.75), (3.75, 2.887, 1.75), (-3.75, 3.047, 1.75), (-3.75, 3.047, 1.78), (3.75, 3.047, 1.78), (3.75, 3.047, 1.75), (-3.75, 3.047, 1.78), (-3.75, 3.047, 1.75), (-3.75, 2.887, 1.75), (-3.75, 2.887, 1.78), (3.75, 3.047, 1.78), (3.75, 2.887, 1.75), (3.75, 3.047, 1.75), (3.75, 2.887, 1.78)], [], [(0, 1, 2, 3), (4, 5, 6, 7), (8, 9, 10, 11), (12, 13, 14, 15), (16, 17, 18), (18, 19, 16), (20, 21, 22), (21, 20, 23), (24, 25, 26, 27), (28, 29, 30, 31), (32, 33, 34, 35), (36, 37, 38, 39), (40, 41, 42), (42, 43, 40), (44, 45, 46), (45, 44, 47), (48, 49, 50, 51), (52, 53, 54, 55), (56, 57, 58, 59), (60, 61, 62, 63), (64, 65, 66), (66, 67, 64), (68, 69, 70), (69, 68, 71), (72, 73, 74, 75), (76, 77, 78, 79), (80, 81, 82, 83), (84, 85, 86, 87), (88, 89, 90), (90, 91, 88), (92, 93, 94), (93, 92, 95), (96, 97, 98), (99, 96, 100), (96, 99, 97), (101, 102, 103), (104, 105, 106), (104, 106, 101), (104, 101, 103), (99, 107, 108), (109, 110, 99), (108, 109, 99), (99, 100, 107), (104, 110, 111), (112, 104, 111), (105, 104, 112), (113, 114, 115), (116, 113, 117), (113, 116, 114), (118, 119, 120), (121, 122, 123), (121, 123, 118), (121, 118, 120), (116, 124, 125), (116, 126, 121), (125, 127, 116), (116, 117, 124), (128, 121, 129), (122, 121, 128), (130, 131, 132), (133, 132, 134), (135, 130, 133), (132, 133, 130), (133, 134, 136), (137, 138, 139), (140, 138, 137), (134, 140, 136), (141, 140, 137), (138, 140, 134), (142, 143, 144, 145), (146, 142, 145, 147), (148, 149, 150, 151), (152, 148, 151, 153), (154, 155, 156, 157), (158, 154, 157, 159), (160, 161, 162, 163), (164, 165, 160), (160, 163, 164), (163, 166, 164), (167, 168, 169, 170), (171, 167, 170, 172), (173, 174, 175, 176), (177, 173, 176, 178), (179, 180, 181, 182), (183, 179, 182, 184), (185, 186, 187), (188, 187, 189, 190), (191, 185, 188), (187, 188, 185), (192, 193, 194), (195, 193, 192), (195, 190, 189), (192, 196, 195), (193, 195, 189), (197, 198, 199), (200, 201, 202), (203, 204, 205), (206, 207, 208), (209, 210, 211), (212, 213, 214), (215, 216, 217), (218, 219, 220), (221, 222, 223), (224, 225, 226), (227, 228, 229), (230, 231, 232), (233, 234, 235), (236, 237, 238), (239, 240, 241), (242, 243, 244), (245, 246, 247), (248, 249, 250), (251, 252, 253), (254, 255, 256), (257, 258, 259), (260, 261, 262), (263, 264, 265), (266, 267, 268), (269, 270, 271), (272, 273, 274), (275, 276, 277), (278, 279, 280), (281, 282, 283), (284, 285, 286), (287, 288, 289), (290, 287, 291), (287, 290, 288), (292, 293, 294), (295, 296, 297), (295, 297, 292), (295, 292, 294), (290, 298, 299), (300, 301, 290), (299, 300, 290), (290, 291, 298), (295, 301, 302), (303, 295, 302), (296, 295, 303), (304, 305, 306), (307, 304, 308), (304, 307, 305), (309, 310, 311), (312, 313, 314), (312, 314, 309), (312, 309, 311), (307, 315, 316), (307, 317, 312), (316, 318, 307), (307, 308, 315), (319, 312, 320), (313, 312, 319), (321, 322, 323), (323, 324, 325, 326), (327, 321, 326), (323, 326, 321), (328, 329, 330), (331, 329, 328), (331, 325, 324, 329), (328, 332, 331), (333, 334, 335, 336), (337, 333, 336, 338), (339, 340, 341, 342), (343, 339, 342, 344), (345, 346, 347, 348), (349, 345, 348, 350), (351, 352, 353, 354), (355, 356, 351), (351, 354, 355), (354, 357, 355), (358, 359, 360, 361), (362, 358, 361, 363), (364, 365, 366, 367), (368, 364, 367, 369), (370, 371, 372, 373), (374, 370, 373, 375), (376, 377, 378), (379, 380, 378), (381, 376, 380), (378, 380, 376), (379, 378, 382), (383, 384, 385), (386, 384, 383), (379, 382, 384, 386), (383, 387, 386), (388, 389, 390), (391, 392, 393), (394, 395, 396), (397, 398, 399), (400, 401, 402), (403, 404, 405), (406, 407, 408), (409, 410, 411), (412, 413, 414), (415, 416, 417), (418, 419, 420), (421, 422, 423), (424, 425, 426), (427, 428, 429), (430, 431, 432), (433, 434, 435), (436, 437, 438), (439, 440, 441), (442, 443, 444), (445, 446, 447), (448, 449, 450), (451, 452, 453), (454, 455, 456), (457, 458, 459), (460, 461, 462), (463, 464, 465), (466, 467, 468), (469, 470, 471), (472, 473, 474), (475, 476, 477), (478, 479, 480, 481), (482, 483, 484, 485), (483, 486, 487, 484), (486, 488, 489, 487), (490, 491, 492, 493), (494, 495, 496, 497), (498, 499, 500, 501), (502, 503, 504, 505), (506, 507, 508, 509), (510, 511, 512, 513), (511, 514, 515, 512), (514, 516, 517, 515), (518, 519, 520), (521, 520, 519), (522, 523, 524), (525, 523, 522), (526, 521, 527), (526, 525, 521), (519, 527, 521), (528, 529, 526), (530, 525, 526), (523, 525, 530), (531, 532, 533), (534, 533, 532), (535, 536, 537), (538, 535, 537), (539, 540, 534), (539, 534, 538), (533, 534, 540), (541, 539, 542), (543, 539, 538), (537, 543, 538), (544, 545, 546, 547), (548, 549, 550, 551), (549, 552, 553, 550), (552, 554, 555, 553), (556, 557, 558, 559), (560, 561, 562, 563), (564, 565, 566, 567), (568, 569, 570, 571), (572, 573, 574, 575), (576, 577, 578, 579), (577, 580, 581, 578), (580, 582, 583, 581), (584, 585, 586), (587, 586, 585), (588, 589, 590), (591, 589, 588), (592, 587, 593), (585, 593, 587), (591, 587, 592), (594, 591, 595), (592, 595, 591), (589, 591, 594), (596, 597, 598), (599, 598, 597), (600, 601, 602), (603, 600, 602), (604, 605, 599), (598, 599, 605), (603, 604, 599), (606, 607, 603), (604, 603, 607), (602, 606, 603), (608, 609, 610, 611), (609, 612, 613, 610), (612, 614, 615, 613), (616, 617, 618, 619), (620, 621, 622, 623), (624, 625, 626, 627), (628, 629, 630, 631), (632, 633, 634, 635), (636, 637, 638, 639), (637, 640, 641, 638), (640, 642, 643, 641), (644, 645, 646, 647), (648, 649, 650), (651, 650, 649), (652, 648, 650), (653, 654, 652), (648, 652, 654), (655, 653, 652), (656, 657, 651), (650, 651, 657), (658, 659, 655), (652, 658, 655), (660, 661, 662), (663, 662, 661), (664, 661, 660), (665, 664, 666), (660, 666, 664), (667, 664, 665), (668, 663, 669), (661, 669, 663), (670, 667, 671), (664, 667, 670), (672, 673, 674, 675), (673, 676, 677, 674), (676, 678, 679, 677), (680, 681, 682, 683), (684, 685, 686, 687), (688, 689, 690, 691), (692, 693, 694, 695), (696, 697, 698, 699), (700, 701, 702, 703), (701, 704, 705, 702), (704, 706, 707, 705), (708, 709, 710, 711), (712, 713, 714), (715, 714, 713), (716, 712, 714), (717, 718, 716), (712, 716, 718), (719, 717, 716), (720, 721, 715), (714, 715, 721), (722, 723, 719), (716, 722, 719), (724, 725, 726), (727, 726, 725), (728, 725, 724), (729, 728, 730), (724, 730, 728), (731, 728, 729), (732, 727, 733), (725, 733, 727), (734, 731, 735), (728, 731, 734), (736, 737, 738, 739), (740, 741, 742, 743), (741, 744, 745, 742), (744, 746, 747, 745), (748, 749, 750, 751), (752, 753, 754, 755), (756, 757, 758, 759), (760, 761, 762, 763), (764, 765, 766, 767), (768, 769, 770, 771), (769, 772, 773, 770), (772, 774, 775, 773), (776, 777, 778), (779, 778, 777), (780, 781, 782), (783, 781, 780), (784, 779, 785), (777, 785, 779), (783, 779, 784), (786, 783, 787), (784, 787, 783), (781, 783, 786), (788, 789, 790), (791, 790, 789), (792, 793, 794), (795, 792, 794), (796, 797, 791), (790, 791, 797), (795, 796, 791), (798, 799, 795), (796, 795, 799), (794, 798, 795), (800, 801, 802, 803), (801, 804, 805, 802), (804, 806, 807, 805), (808, 809, 810, 811), (812, 813, 814, 815), (816, 817, 818, 819), (820, 821, 822, 823), (824, 825, 826, 827), (828, 829, 830, 831), (829, 832, 833, 830), (832, 834, 835, 833), (836, 837, 838, 839), (840, 841, 842), (841, 843, 844), (841, 844, 842), (845, 846, 843), (844, 843, 846), (847, 848, 840), (841, 840, 848), (844, 849, 850), (851, 852, 845), (843, 851, 845), (853, 854, 855), (855, 856, 857), (855, 854, 856), (858, 857, 859), (856, 859, 857), (860, 853, 861), (855, 861, 853), (856, 862, 863), (864, 858, 865), (857, 858, 864), (866, 867, 868, 869), (870, 871, 872, 873), (874, 875, 876, 877), (878, 879, 880, 881), (882, 883, 884), (884, 885, 882), (886, 887, 888), (887, 886, 889), (890, 891, 892, 893), (894, 895, 896, 897), (898, 899, 900, 901), (902, 903, 904, 905), (906, 907, 908, 909), (910, 911, 912, 913), (914, 915, 916, 917), (918, 919, 920, 921), (922, 923, 924, 925), (923, 926, 927, 924), (926, 928, 929, 927), (928, 930, 931, 929), (932, 933, 934, 935), (936, 937, 938, 939), (937, 940, 941, 938), (940, 942, 943, 941), (944, 945, 946), (947, 948, 949), (949, 950, 947), (947, 950, 951), (952, 953, 954), (945, 955, 946), (956, 952, 946), (957, 956, 955), (946, 955, 956), (956, 953, 952), (957, 958, 951), (957, 950, 959), (957, 955, 958), (951, 950, 957), (960, 961, 962), (963, 964, 965), (964, 963, 966), (963, 967, 966), (968, 969, 970), (962, 961, 971), (972, 961, 968), (973, 971, 972), (961, 972, 971), (972, 968, 970), (973, 967, 974), (973, 975, 966), (973, 974, 971), (967, 973, 966), (976, 977, 978, 979), (977, 980, 981, 978), (980, 982, 983, 981), (984, 985, 986, 987), (988, 989, 990, 991), (989, 992, 993, 990), (992, 994, 995, 993), (994, 996, 997, 995), (998, 999, 1000, 1001), (1002, 1003, 1004, 1005), (1006, 1007, 1008, 1009), (1010, 1011, 1012, 1013), (1014, 1015, 1016, 1017), (1018, 1019, 1020, 1021), (1022, 1023, 1024, 1025), (1026, 1027, 1028, 1029), (1030, 1031, 1032), (1033, 1032, 1031), (1032, 1034, 1030), (1035, 1034, 1032), (1035, 1036, 1037), (1035, 1038, 1039), (1039, 1034, 1035), (1038, 1035, 1037), (1030, 1034, 1040), (1041, 1030, 1040), (1042, 1043, 1037), (1043, 1038, 1037), (1043, 1042, 1044), (1033, 1031, 1045), (1046, 1047, 1048), (1049, 1048, 1047), (1047, 1046, 1050), (1051, 1047, 1050), (1051, 1052, 1053), (1051, 1054, 1055), (1054, 1051, 1050), (1055, 1052, 1051), (1046, 1056, 1050), (1057, 1056, 1046), (1058, 1052, 1059), (1059, 1052, 1055), (1059, 1060, 1058), (1049, 1061, 1048), (1062, 1063, 1064, 1065), (1066, 1067, 1068, 1069), (1070, 1071, 1072, 1073), (1074, 1075, 1076, 1077), (1078, 1079, 1080, 1081), (1082, 1083, 1084, 1085), (1086, 1087, 1088, 1089), (1090, 1091, 1092, 1093), (1094, 1095, 1096, 1097), (1095, 1098, 1099, 1096), (1098, 1100, 1101, 1099), (1100, 1102, 1103, 1101), (1104, 1105, 1106, 1107), (1108, 1109, 1110, 1111), (1109, 1112, 1113, 1110), (1112, 1114, 1115, 1113), (1116, 1117, 1118), (1119, 1120, 1121), (1121, 1122, 1119), (1119, 1122, 1123), (1124, 1125, 1126), (1127, 1128, 1117), (1117, 1128, 1118), (1128, 1127, 1124), (1125, 1124, 1127), (1129, 1127, 1117), (1129, 1130, 1123), (1129, 1122, 1131), (1129, 1117, 1130), (1123, 1122, 1129), (1132, 1133, 1134), (1135, 1136, 1137), (1136, 1135, 1138), (1135, 1139, 1138), (1140, 1141, 1142), (1143, 1134, 1144), (1134, 1133, 1144), (1144, 1140, 1143), (1142, 1143, 1140), (1145, 1134, 1143), (1145, 1139, 1146), (1145, 1147, 1138), (1145, 1146, 1134), (1139, 1145, 1138), (1148, 1149, 1150, 1151), (1149, 1152, 1153, 1150), (1152, 1154, 1155, 1153), (1156, 1157, 1158, 1159), (1160, 1161, 1162, 1163), (1161, 1164, 1165, 1162), (1164, 1166, 1167, 1165), (1166, 1168, 1169, 1167), (1170, 1171, 1172, 1173), (1174, 1175, 1176, 1177), (1178, 1179, 1180, 1181), (1182, 1183, 1184, 1185), (1186, 1187, 1188, 1189), (1190, 1191, 1192, 1193), (1194, 1195, 1196, 1197), (1198, 1199, 1200, 1201), (1202, 1203, 1204), (1205, 1204, 1203), (1204, 1206, 1202), (1207, 1206, 1204), (1207, 1208, 1209), (1207, 1210, 1211), (1211, 1206, 1207), (1210, 1207, 1209), (1212, 1202, 1206), (1213, 1212, 1206), (1214, 1215, 1209), (1215, 1210, 1209), (1215, 1214, 1216), (1205, 1203, 1217), (1218, 1219, 1220), (1221, 1220, 1219), (1219, 1218, 1222), (1223, 1219, 1222), (1223, 1224, 1225), (1223, 1226, 1227), (1226, 1223, 1222), (1227, 1224, 1223), (1228, 1222, 1218), (1229, 1222, 1228), (1230, 1224, 1231), (1231, 1224, 1227), (1231, 1232, 1230), (1221, 1233, 1220), (1234, 1235, 1236, 1237), (1238, 1239, 1240, 1241), (1242, 1243, 1244, 1245), (1246, 1247, 1248, 1249), (1250, 1251, 1252), (1251, 1250, 1253), (1254, 1255, 1256), (1256, 1257, 1254), (1258, 1259, 1260, 1261), (1262, 1263, 1264, 1265), (1266, 1267, 1268, 1269), (1270, 1271, 1272, 1273), (1274, 1275, 1276), (1275, 1274, 1277), (1278, 1279, 1280), (1280, 1281, 1278), (1282, 1283, 1284, 1285), (1286, 1287, 1288, 1289), (1290, 1291, 1292, 1293), (1294, 1295, 1296, 1297), (1298, 1299, 1300), (1300, 1301, 1298), (1302, 1303, 1304), (1303, 1302, 1305), (1306, 1307, 1308, 1309), (1310, 1311, 1312, 1313), (1314, 1315, 1316, 1317), (1318, 1319, 1320, 1321), (1322, 1323, 1324), (1324, 1325, 1322), (1326, 1327, 1328), (1327, 1326, 1329), (1330, 1331, 1332, 1333), (1334, 1335, 1336, 1337), (1338, 1339, 1340, 1341), (1342, 1343, 1344, 1345), (1346, 1347, 1348), (1347, 1346, 1349), (1350, 1351, 1352), (1352, 1353, 1350), (1354, 1355, 1356, 1357), (1358, 1359, 1360, 1361), (1362, 1363, 1364, 1365), (1366, 1367, 1368, 1369), (1370, 1371, 1372), (1371, 1370, 1373), (1374, 1375, 1376), (1376, 1377, 1374), (1378, 1379, 1380, 1381), (1382, 1383, 1384, 1385), (1386, 1387, 1388, 1389), (1390, 1391, 1392, 1393), (1394, 1395, 1396), (1395, 1394, 1397), (1398, 1399, 1400), (1400, 1401, 1398), (1402, 1403, 1404, 1405), (1406, 1407, 1408, 1409), (1410, 1411, 1412, 1413), (1414, 1415, 1416, 1417), (1418, 1419, 1420), (1420, 1421, 1418), (1422, 1423, 1424), (1423, 1422, 1425), (1426, 1427, 1428, 1429), (1430, 1431, 1432, 1433), (1434, 1435, 1436, 1437), (1438, 1439, 1440, 1441), (1442, 1443, 1444), (1444, 1445, 1442), (1446, 1447, 1448), (1447, 1446, 1449), (1450, 1451, 1452, 1453), (1454, 1455, 1456, 1457), (1458, 1459, 1460, 1461), (1462, 1463, 1464, 1465), (1466, 1467, 1468), (1468, 1469, 1466), (1470, 1471, 1472), (1471, 1470, 1473)])
_uv = me_wallsystem_casco_barley.uv_layers.new(name='UVMap')
_uv.uv.foreach_set('vector', [0.0, 0.0, 0.2083, 0.0, 0.2083, 1.0, 0.0, 1.0, 0.2083, 0.0, 0.4167, 0.0, 0.4167, 1.0, 0.2083, 1.0, 0.4167, 0.0, 0.625, 0.0, 0.625, 1.0, 0.4167, 1.0, 0.625, 0.0, 0.8333, 0.0, 0.8333, 1.0, 0.625, 1.0, 1.0, 0.02069, 0.8333, 0.02069, 0.8333, 0.0, 0.8333, 0.0, 1.0, 0.0, 1.0, 0.02069, 1.0, 0.9793, 0.8333, 1.0, 0.8333, 0.9793, 0.8333, 1.0, 1.0, 0.9793, 1.0, 1.0, 0.0, 0.0, 0.2083, 0.0, 0.2083, 1.0, 0.0, 1.0, 0.2083, 0.0, 0.4167, 0.0, 0.4167, 1.0, 0.2083, 1.0, 0.4167, 0.0, 0.625, 0.0, 0.625, 1.0, 0.4167, 1.0, 0.625, 0.0, 0.8333, 0.0, 0.8333, 1.0, 0.625, 1.0, 1.0, 0.0, 1.0, 0.02069, 0.8333, 0.02069, 0.8333, 0.02069, 0.8333, 0.0, 1.0, 0.0, 1.0, 1.0, 0.8333, 0.9793, 1.0, 0.9793, 0.8333, 0.9793, 1.0, 1.0, 0.8333, 1.0, 0.0, 0.0, 0.2083, 0.0, 0.2083, 1.0, 0.0, 1.0, 0.2083, 0.0, 0.4167, 0.0, 0.4167, 1.0, 0.2083, 1.0, 0.4167, 0.0, 0.625, 0.0, 0.625, 1.0, 0.4167, 1.0, 0.625, 0.0, 0.8333, 0.0, 0.8333, 1.0, 0.625, 1.0, 1.0, 0.0, 1.0, 0.02069, 0.8333, 0.02069, 0.8333, 0.02069, 0.8333, 0.0, 1.0, 0.0, 1.0, 1.0, 0.8333, 0.9793, 1.0, 0.9793, 0.8333, 0.9793, 1.0, 1.0, 0.8333, 1.0, 0.0, 0.0, 0.2083, 0.0, 0.2083, 1.0, 0.0, 1.0, 0.2083, 0.0, 0.4167, 0.0, 0.4167, 1.0, 0.2083, 1.0, 0.4167, 0.0, 0.625, 0.0, 0.625, 1.0, 0.4167, 1.0, 0.625, 0.0, 0.8333, 0.0, 0.8333, 1.0, 0.625, 1.0, 1.0, 0.02069, 0.8333, 0.02069, 0.8333, 0.0, 0.8333, 0.0, 1.0, 0.0, 1.0, 0.02069, 1.0, 0.9793, 0.8333, 1.0, 0.8333, 0.9793, 0.8333, 1.0, 1.0, 0.9793, 1.0, 1.0, 0.01891, 0.01263, 0.01964, 0.007894, 0.01915, 0.007894, 0.01964, 0.01429, 0.01891, 0.01263, 0.01882, 0.01297, 0.01891, 0.01263, 0.01964, 0.01429, 0.01964, 0.007894, 0.000924, 0.01263, 0.0006805, 0.007894, 0.0001944, 0.007894, 0.0001944, 0.01429, 0.001268, 0.01329, 0.001016, 0.01297, 0.0001944, 0.01429, 0.001016, 0.01297, 0.000924, 0.01263, 0.0001944, 0.01429, 0.000924, 0.01263, 0.0001944, 0.007894, 0.01964, 0.01429, 0.01856, 0.01329, 0.01819, 0.0135, 0.01779, 0.01356, 0.009916, 0.01429, 0.01964, 0.01429, 0.01819, 0.0135, 0.01779, 0.01356, 0.01964, 0.01429, 0.01964, 0.01429, 0.01882, 0.01297, 0.01856, 0.01329, 0.0001944, 0.01429, 0.009916, 0.01429, 0.002041, 0.01356, 0.00164, 0.0135, 0.0001944, 0.01429, 0.002041, 0.01356, 0.001268, 0.01329, 0.0001944, 0.01429, 0.00164, 0.0135, 0.01909, 0.004711, 0.01983, 0.0, 0.01934, 0.0, 0.01983, 0.006365, 0.01909, 0.004711, 0.01899, 0.005058, 0.01909, 0.004711, 0.01983, 0.006365, 0.01983, 0.0, 0.0007441, 0.004711, 0.0004958, 0.0, 0.0, 0.0, 0.0, 0.006365, 0.001095, 0.005373, 0.0008385, 0.005058, 0.0, 0.006365, 0.0008385, 0.005058, 0.0007441, 0.004711, 0.0, 0.006365, 0.0007441, 0.004711, 0.0, 0.0, 0.01983, 0.006365, 0.01874, 0.005373, 0.01836, 0.005578, 0.01983, 0.006365, 0.009693, 0.005643, 0.0, 0.006365, 0.01836, 0.005578, 0.01795, 0.005643, 0.01983, 0.006365, 0.01983, 0.006365, 0.01899, 0.005058, 0.01874, 0.005373, 0.001474, 0.005578, 0.0, 0.006365, 0.001883, 0.005643, 0.001095, 0.005373, 0.0, 0.006365, 0.001474, 0.005578, 0.5099, 0.6994, 0.9985, 0.6994, 0.9985, 0.6999, 0.0213, 0.6999, 0.9985, 0.6999, 0.9985, 0.7003, 0.0213, 0.6994, 0.5099, 0.6994, 0.0213, 0.6999, 0.9985, 0.6999, 0.0213, 0.6999, 0.5099, 0.6994, 0.0213, 0.6999, 0.9985, 0.7003, 0.0213, 0.7003, 0.5099, 0.7012, 0.9985, 0.7008, 0.9985, 0.7012, 0.0213, 0.7008, 0.9985, 0.7008, 0.5099, 0.7012, 0.9985, 0.7003, 0.0213, 0.7008, 0.0213, 0.7003, 0.0213, 0.7012, 0.0213, 0.7008, 0.5099, 0.7012, 0.9985, 0.7008, 0.0213, 0.7008, 0.9985, 0.7003, 0.006034, 0.5044, 0.006034, 0.01582, 0.01184, 0.01582, 0.01184, 0.5044, 0.006034, 0.9931, 0.006034, 0.5044, 0.01184, 0.5044, 0.01184, 0.9931, 0.01207, 0.5044, 0.01207, 0.01582, 0.01259, 0.01582, 0.01259, 0.5044, 0.01207, 0.9931, 0.01207, 0.5044, 0.01259, 0.5044, 0.01259, 0.9931, 0.5099, 0.724, 0.9985, 0.724, 0.9985, 0.7318, 0.5099, 0.7318, 0.0213, 0.724, 0.5099, 0.724, 0.5099, 0.7318, 0.0213, 0.7318, 0.5099, 0.3931, 0.9985, 0.3931, 0.9985, 0.414, 0.5099, 0.414, 0.0213, 0.4036, 0.0213, 0.3931, 0.5099, 0.3931, 0.5099, 0.3931, 0.5099, 0.414, 0.0213, 0.4036, 0.5099, 0.414, 0.0213, 0.414, 0.0213, 0.4036, 0.01315, 0.5044, 0.01315, 0.01582, 0.01983, 0.01582, 0.01983, 0.5044, 0.01315, 0.9931, 0.01315, 0.5044, 0.01983, 0.5044, 0.01983, 0.9931, 0.01261, 0.5044, 0.01261, 0.01582, 0.01313, 0.01582, 0.01313, 0.5044, 0.01261, 0.9931, 0.01261, 0.5044, 0.01313, 0.5044, 0.01313, 0.9931, 0.0, 0.5044, 0.0, 0.01582, 0.005802, 0.01582, 0.005802, 0.5044, 0.0, 0.9931, 0.0, 0.5044, 0.005802, 0.5044, 0.005802, 0.9931, 0.5099, 0.6748, 0.9985, 0.6748, 0.9985, 0.6753, 0.0213, 0.6753, 0.9985, 0.6753, 0.9985, 0.6757, 0.0213, 0.6757, 0.0213, 0.6748, 0.5099, 0.6748, 0.0213, 0.6753, 0.9985, 0.6753, 0.0213, 0.6753, 0.5099, 0.6748, 0.5099, 0.6767, 0.9985, 0.6762, 0.9985, 0.6767, 0.0213, 0.6762, 0.9985, 0.6762, 0.5099, 0.6767, 0.0213, 0.6762, 0.0213, 0.6757, 0.9985, 0.6757, 0.5099, 0.6767, 0.0213, 0.6767, 0.0213, 0.6762, 0.9985, 0.6762, 0.0213, 0.6762, 0.9985, 0.6757, 0.009916, 0.01429, 0.01561, 0.01356, 0.009874, 0.01356, 0.009916, 0.01429, 0.01779, 0.01356, 0.01561, 0.01356, 0.009916, 0.01429, 0.004225, 0.01356, 0.002041, 0.01356, 0.009916, 0.01429, 0.009874, 0.01356, 0.004225, 0.01356, 0.01983, 0.006365, 0.01795, 0.005643, 0.01572, 0.005643, 0.01983, 0.006365, 0.01572, 0.005643, 0.009693, 0.005643, 0.0, 0.006365, 0.009693, 0.005643, 0.004111, 0.005643, 0.0, 0.006365, 0.004111, 0.005643, 0.001883, 0.005643, 0.5099, 0.01457, 0.5099, 0.0, 0.9985, 0.005876, 0.5099, 0.01457, 0.9985, 0.01222, 0.9985, 0.01457, 0.5099, 0.01457, 0.9985, 0.005876, 0.9985, 0.01222, 0.5099, 0.0, 0.9985, 0.0, 0.9985, 0.005876, 0.5099, 0.01457, 0.0213, 0.006157, 0.5099, 0.0, 0.5099, 0.01457, 0.0213, 0.01457, 0.0213, 0.01222, 0.5099, 0.01457, 0.0213, 0.01222, 0.0213, 0.006157, 0.5099, 0.0, 0.0213, 0.006157, 0.0213, 0.0, 0.5099, 0.2111, 0.5099, 0.1966, 0.9985, 0.2048, 0.5099, 0.2111, 0.9985, 0.2048, 0.9985, 0.2111, 0.5099, 0.1966, 0.9985, 0.1989, 0.9985, 0.2048, 0.5099, 0.1966, 0.9985, 0.1966, 0.9985, 0.1989, 0.5099, 0.2111, 0.0213, 0.2051, 0.5099, 0.1966, 0.5099, 0.2111, 0.0213, 0.2111, 0.0213, 0.2051, 0.5099, 0.1966, 0.0213, 0.2051, 0.0213, 0.1989, 0.5099, 0.1966, 0.0213, 0.1989, 0.0213, 0.1966, 0.5099, 0.8296, 0.9985, 0.8359, 0.5099, 0.8418, 0.5099, 0.8296, 0.9985, 0.8296, 0.9985, 0.8359, 0.5099, 0.8418, 0.9985, 0.8359, 0.9985, 0.8418, 0.5099, 0.8296, 0.5099, 0.8418, 0.0213, 0.8357, 0.5099, 0.8296, 0.0213, 0.8357, 0.0213, 0.8296, 0.5099, 0.8418, 0.0213, 0.8418, 0.0213, 0.8357, 0.01891, 0.01263, 0.01964, 0.007894, 0.01915, 0.007894, 0.01964, 0.01429, 0.01891, 0.01263, 0.01882, 0.01297, 0.01891, 0.01263, 0.01964, 0.01429, 0.01964, 0.007894, 0.000924, 0.01263, 0.0006805, 0.007894, 0.0001944, 0.007894, 0.0001944, 0.01429, 0.001268, 0.01329, 0.001016, 0.01297, 0.0001944, 0.01429, 0.001016, 0.01297, 0.000924, 0.01263, 0.0001944, 0.01429, 0.000924, 0.01263, 0.0001944, 0.007894, 0.01964, 0.01429, 0.01856, 0.01329, 0.01819, 0.0135, 0.01779, 0.01356, 0.009916, 0.01429, 0.01964, 0.01429, 0.01819, 0.0135, 0.01779, 0.01356, 0.01964, 0.01429, 0.01964, 0.01429, 0.01882, 0.01297, 0.01856, 0.01329, 0.0001944, 0.01429, 0.009916, 0.01429, 0.002041, 0.01356, 0.00164, 0.0135, 0.0001944, 0.01429, 0.002041, 0.01356, 0.001268, 0.01329, 0.0001944, 0.01429, 0.00164, 0.0135, 0.01909, 0.004711, 0.01983, 0.0, 0.01934, 0.0, 0.01983, 0.006365, 0.01909, 0.004711, 0.01899, 0.005058, 0.01909, 0.004711, 0.01983, 0.006365, 0.01983, 0.0, 0.0007441, 0.004711, 0.0004958, 0.0, 0.0, 0.0, 0.0, 0.006365, 0.001095, 0.005373, 0.0008385, 0.005058, 0.0, 0.006365, 0.0008385, 0.005058, 0.0007441, 0.004711, 0.0, 0.006365, 0.0007441, 0.004711, 0.0, 0.0, 0.01983, 0.006365, 0.01874, 0.005373, 0.01836, 0.005578, 0.01983, 0.006365, 0.009693, 0.005643, 0.0, 0.006365, 0.01836, 0.005578, 0.01795, 0.005643, 0.01983, 0.006365, 0.01983, 0.006365, 0.01899, 0.005058, 0.01874, 0.005373, 0.001474, 0.005578, 0.0, 0.006365, 0.001883, 0.005643, 0.001095, 0.005373, 0.0, 0.006365, 0.001474, 0.005578, 0.5099, 0.6994, 0.9985, 0.6994, 0.9985, 0.6999, 0.9985, 0.6999, 0.9985, 0.7003, 0.0213, 0.7003, 0.0213, 0.6999, 0.0213, 0.6994, 0.5099, 0.6994, 0.0213, 0.6999, 0.9985, 0.6999, 0.0213, 0.6999, 0.5099, 0.6994, 0.5099, 0.7012, 0.9985, 0.7008, 0.9985, 0.7012, 0.0213, 0.7008, 0.9985, 0.7008, 0.5099, 0.7012, 0.0213, 0.7008, 0.0213, 0.7003, 0.9985, 0.7003, 0.9985, 0.7008, 0.5099, 0.7012, 0.0213, 0.7012, 0.0213, 0.7008, 0.006034, 0.5044, 0.006034, 0.01582, 0.01184, 0.01582, 0.01184, 0.5044, 0.006034, 0.9931, 0.006034, 0.5044, 0.01184, 0.5044, 0.01184, 0.9931, 0.01207, 0.5044, 0.01207, 0.01582, 0.01259, 0.01582, 0.01259, 0.5044, 0.01207, 0.9931, 0.01207, 0.5044, 0.01259, 0.5044, 0.01259, 0.9931, 0.5099, 0.724, 0.9985, 0.724, 0.9985, 0.7318, 0.5099, 0.7318, 0.0213, 0.724, 0.5099, 0.724, 0.5099, 0.7318, 0.0213, 0.7318, 0.5099, 0.3931, 0.9985, 0.3931, 0.9985, 0.414, 0.5099, 0.414, 0.0213, 0.4036, 0.0213, 0.3931, 0.5099, 0.3931, 0.5099, 0.3931, 0.5099, 0.414, 0.0213, 0.4036, 0.5099, 0.414, 0.0213, 0.414, 0.0213, 0.4036, 0.01315, 0.5044, 0.01315, 0.01582, 0.01983, 0.01582, 0.01983, 0.5044, 0.01315, 0.9931, 0.01315, 0.5044, 0.01983, 0.5044, 0.01983, 0.9931, 0.01261, 0.5044, 0.01261, 0.01582, 0.01313, 0.01582, 0.01313, 0.5044, 0.01261, 0.9931, 0.01261, 0.5044, 0.01313, 0.5044, 0.01313, 0.9931, 0.0, 0.5044, 0.0, 0.01582, 0.005802, 0.01582, 0.005802, 0.5044, 0.0, 0.9931, 0.0, 0.5044, 0.005802, 0.5044, 0.005802, 0.9931, 0.5099, 0.6748, 0.9985, 0.6748, 0.9985, 0.6753, 0.0213, 0.6757, 0.0213, 0.6753, 0.9985, 0.6753, 0.0213, 0.6748, 0.5099, 0.6748, 0.0213, 0.6753, 0.9985, 0.6753, 0.0213, 0.6753, 0.5099, 0.6748, 0.0213, 0.6757, 0.9985, 0.6753, 0.9985, 0.6757, 0.5099, 0.6767, 0.9985, 0.6762, 0.9985, 0.6767, 0.0213, 0.6762, 0.9985, 0.6762, 0.5099, 0.6767, 0.0213, 0.6757, 0.9985, 0.6757, 0.9985, 0.6762, 0.0213, 0.6762, 0.5099, 0.6767, 0.0213, 0.6767, 0.0213, 0.6762, 0.009916, 0.01429, 0.01561, 0.01356, 0.009874, 0.01356, 0.009916, 0.01429, 0.01779, 0.01356, 0.01561, 0.01356, 0.009916, 0.01429, 0.004225, 0.01356, 0.002041, 0.01356, 0.009916, 0.01429, 0.009874, 0.01356, 0.004225, 0.01356, 0.01983, 0.006365, 0.01795, 0.005643, 0.01572, 0.005643, 0.01983, 0.006365, 0.01572, 0.005643, 0.009693, 0.005643, 0.0, 0.006365, 0.009693, 0.005643, 0.004111, 0.005643, 0.0, 0.006365, 0.004111, 0.005643, 0.001883, 0.005643, 0.5099, 0.01457, 0.5099, 0.0, 0.9985, 0.005876, 0.5099, 0.01457, 0.9985, 0.01222, 0.9985, 0.01457, 0.5099, 0.01457, 0.9985, 0.005876, 0.9985, 0.01222, 0.5099, 0.0, 0.9985, 0.0, 0.9985, 0.005876, 0.5099, 0.01457, 0.0213, 0.006157, 0.5099, 0.0, 0.5099, 0.01457, 0.0213, 0.01457, 0.0213, 0.01222, 0.5099, 0.01457, 0.0213, 0.01222, 0.0213, 0.006157, 0.5099, 0.0, 0.0213, 0.006157, 0.0213, 0.0, 0.5099, 0.2111, 0.5099, 0.1966, 0.9985, 0.2048, 0.5099, 0.2111, 0.9985, 0.2048, 0.9985, 0.2111, 0.5099, 0.1966, 0.9985, 0.1989, 0.9985, 0.2048, 0.5099, 0.1966, 0.9985, 0.1966, 0.9985, 0.1989, 0.5099, 0.2111, 0.0213, 0.2051, 0.5099, 0.1966, 0.5099, 0.2111, 0.0213, 0.2111, 0.0213, 0.2051, 0.5099, 0.1966, 0.0213, 0.2051, 0.0213, 0.1989, 0.5099, 0.1966, 0.0213, 0.1989, 0.0213, 0.1966, 0.5099, 0.8296, 0.9985, 0.8359, 0.5099, 0.8418, 0.5099, 0.8296, 0.9985, 0.8296, 0.9985, 0.8359, 0.5099, 0.8418, 0.9985, 0.8359, 0.9985, 0.8418, 0.5099, 0.8296, 0.5099, 0.8418, 0.0213, 0.8357, 0.5099, 0.8296, 0.0213, 0.8357, 0.0213, 0.8296, 0.5099, 0.8418, 0.0213, 0.8418, 0.0213, 0.8357, 0.0, 0.0, 0.1256, 0.0, 0.1256, 1.0, 0.0, 1.0, 0.1256, 0.0, 0.2754, 0.0, 0.2754, 1.0, 0.1256, 1.0, 0.2754, 0.0, 0.2989, 0.0, 0.2989, 1.0, 0.2754, 1.0, 0.2989, 0.0, 0.3735, 0.0, 0.3735, 1.0, 0.2989, 1.0, 0.3735, 0.0, 0.3789, 0.0, 0.3789, 1.0, 0.3735, 1.0, 0.3789, 0.0, 0.3802, 0.0, 0.3802, 1.0, 0.3789, 1.0, 0.3802, 0.0, 0.5948, 0.0, 0.5948, 1.0, 0.3802, 1.0, 0.5948, 0.0, 0.6753, 0.0, 0.6753, 1.0, 0.5948, 1.0, 0.6753, 0.0, 0.6807, 0.0, 0.6807, 1.0, 0.6753, 1.0, 0.6807, 0.0, 0.7552, 0.0, 0.7552, 1.0, 0.6807, 1.0, 0.7552, 0.0, 0.7788, 0.0, 0.7788, 1.0, 0.7552, 1.0, 0.7788, 0.0, 0.9285, 0.0, 0.9285, 1.0, 0.7788, 1.0, 0.9285, 0.04457, 0.9814, 0.044, 0.9285, 0.04571, 1.0, 0.04571, 0.9285, 0.04571, 0.9814, 0.044, 0.9285, 0.0, 0.9814, 0.001715, 0.9285, 0.001143, 1.0, 0.0, 0.9814, 0.001715, 0.9285, 0.0, 0.9919, 0.02286, 1.0, 0.04571, 0.9919, 0.04137, 0.9919, 0.02286, 1.0, 0.0, 1.0, 0.04571, 0.9814, 0.044, 0.9919, 0.04137, 1.0, 0.04571, 0.9919, 0.03624, 0.9919, 0.009476, 0.9919, 0.02286, 0.9919, 0.004341, 1.0, 0.0, 0.9919, 0.02286, 0.9814, 0.001715, 1.0, 0.0, 0.9919, 0.004341, 0.9285, 0.001143, 0.9285, 0.0, 0.9814, 0.001715, 1.0, 0.0, 0.9814, 0.001715, 0.9285, 0.0, 0.9285, 0.04571, 0.9285, 0.04457, 0.9814, 0.044, 1.0, 0.04571, 0.9285, 0.04571, 0.9814, 0.044, 0.9919, 0.02286, 0.9919, 0.004341, 1.0, 0.0, 0.9919, 0.02286, 1.0, 0.0, 1.0, 0.04571, 0.9814, 0.001715, 1.0, 0.0, 0.9919, 0.004341, 0.9919, 0.009476, 0.9919, 0.02286, 0.9919, 0.03624, 0.9919, 0.04137, 0.9919, 0.02286, 1.0, 0.04571, 0.9814, 0.044, 0.9919, 0.04137, 1.0, 0.04571, 0.0, 0.0, 0.1205, 0.0, 0.1205, 1.0, 0.0, 1.0, 0.1205, 0.0, 0.2641, 0.0, 0.2641, 1.0, 0.1205, 1.0, 0.2641, 0.0, 0.2821, 0.0, 0.2821, 1.0, 0.2641, 1.0, 0.2821, 0.0, 0.3393, 0.0, 0.3393, 1.0, 0.2821, 1.0, 0.3393, 0.0, 0.3444, 0.0, 0.3444, 1.0, 0.3393, 1.0, 0.3444, 0.0, 0.4216, 0.0, 0.4216, 1.0, 0.3444, 1.0, 0.4216, 0.0, 0.6274, 0.0, 0.6274, 1.0, 0.4216, 1.0, 0.6274, 0.0, 0.7045, 0.0, 0.7045, 1.0, 0.6274, 1.0, 0.7045, 0.0, 0.7097, 0.0, 0.7097, 1.0, 0.7045, 1.0, 0.7097, 0.0, 0.7669, 0.0, 0.7669, 1.0, 0.7097, 1.0, 0.7669, 0.0, 0.7849, 0.0, 0.7849, 1.0, 0.7669, 1.0, 0.7849, 0.0, 0.9285, 0.0, 0.9285, 1.0, 0.7849, 1.0, 0.9285, 0.026, 0.9814, 0.02567, 0.9285, 0.02667, 1.0, 0.02667, 0.9285, 0.02667, 0.9814, 0.02567, 0.9285, 0.0, 0.9814, 0.001001, 0.9285, 0.0006667, 1.0, 6.217e-17, 0.9814, 0.001001, 0.9285, 0.0, 0.9919, 0.02114, 1.0, 0.02667, 0.9919, 0.02413, 0.9814, 0.02567, 0.9919, 0.02413, 1.0, 0.02667, 1.0, 6.217e-17, 1.0, 0.02667, 0.9919, 0.02114, 0.9919, 0.002532, 1.0, 6.217e-17, 0.9919, 0.005528, 0.9919, 0.02114, 0.9919, 0.005528, 1.0, 6.217e-17, 0.9814, 0.001001, 1.0, 6.217e-17, 0.9919, 0.002532, 0.9285, 0.0006667, 0.9285, 6.014e-17, 0.9814, 0.001001, 1.0, 0.0, 0.9814, 0.001001, 0.9285, 6.014e-17, 0.9285, 0.02667, 0.9285, 0.026, 0.9814, 0.02567, 1.0, 0.02667, 0.9285, 0.02667, 0.9814, 0.02567, 0.9919, 0.005528, 0.9919, 0.002532, 1.0, 0.0, 0.9814, 0.001001, 1.0, 0.0, 0.9919, 0.002532, 1.0, 0.02667, 0.9919, 0.005528, 1.0, 0.0, 0.9919, 0.02413, 0.9919, 0.02114, 1.0, 0.02667, 0.9919, 0.005528, 1.0, 0.02667, 0.9919, 0.02114, 0.9814, 0.02567, 0.9919, 0.02413, 1.0, 0.02667, 0.0, 0.0, 0.1436, 0.0, 0.1436, 1.0, 0.0, 1.0, 0.1436, 0.0, 0.1616, 0.0, 0.1616, 1.0, 0.1436, 1.0, 0.1616, 0.0, 0.2188, 0.0, 0.2188, 1.0, 0.1616, 1.0, 0.2188, 0.0, 0.224, 0.0, 0.224, 1.0, 0.2188, 1.0, 0.224, 0.0, 0.3011, 0.0, 0.3011, 1.0, 0.224, 1.0, 0.3011, 0.0, 0.5069, 0.0, 0.5069, 1.0, 0.3011, 1.0, 0.5069, 0.0, 0.5841, 0.0, 0.5841, 1.0, 0.5069, 1.0, 0.5841, 0.0, 0.5892, 0.0, 0.5892, 1.0, 0.5841, 1.0, 0.5892, 0.0, 0.6464, 0.0, 0.6464, 1.0, 0.5892, 1.0, 0.6464, 0.0, 0.6645, 0.0, 0.6645, 1.0, 0.6464, 1.0, 0.6645, 0.0, 0.808, 0.0, 0.808, 1.0, 0.6645, 1.0, 0.808, 0.0, 0.9285, 0.0, 0.9285, 1.0, 0.808, 1.0, 0.9366, 0.0453, 0.9366, 0.05172, 0.9285, 0.05714, 0.9471, 0.055, 0.9285, 0.05714, 0.9366, 0.05172, 0.9285, 1.332e-16, 0.9366, 0.0453, 0.9285, 0.05714, 0.9366, 0.005427, 0.9366, 0.01185, 0.9285, 1.332e-16, 0.9366, 0.0453, 0.9285, 1.332e-16, 0.9366, 0.01185, 0.9471, 0.002144, 0.9366, 0.005427, 0.9285, 1.332e-16, 1.0, 0.05571, 1.0, 0.05714, 0.9471, 0.055, 0.9285, 0.05714, 0.9471, 0.055, 1.0, 0.05714, 1.0, 0.0, 1.0, 0.001429, 0.9471, 0.002144, 0.9285, 1.332e-16, 1.0, 0.0, 0.9471, 0.002144, 0.9366, 0.01185, 0.9285, 0.0, 0.9366, 0.005427, 0.9471, 0.002144, 0.9366, 0.005427, 0.9285, 0.0, 0.9285, 0.05714, 0.9285, 0.0, 0.9366, 0.01185, 0.9366, 0.05172, 0.9285, 0.05714, 0.9366, 0.0453, 0.9366, 0.01185, 0.9366, 0.0453, 0.9285, 0.05714, 0.9471, 0.055, 0.9285, 0.05714, 0.9366, 0.05172, 1.0, 0.001429, 0.9471, 0.002144, 1.0, 1.289e-16, 0.9285, 0.0, 1.0, 1.289e-16, 0.9471, 0.002144, 1.0, 0.05714, 0.9471, 0.055, 1.0, 0.05571, 0.9285, 0.05714, 0.9471, 0.055, 1.0, 0.05714, 0.0, 0.0, 0.1436, 0.0, 0.1436, 1.0, 0.0, 1.0, 0.1436, 0.0, 0.1616, 0.0, 0.1616, 1.0, 0.1436, 1.0, 0.1616, 0.0, 0.2188, 0.0, 0.2188, 1.0, 0.1616, 1.0, 0.2188, 0.0, 0.224, 0.0, 0.224, 1.0, 0.2188, 1.0, 0.224, 0.0, 0.3011, 0.0, 0.3011, 1.0, 0.224, 1.0, 0.3011, 0.0, 0.5069, 0.0, 0.5069, 1.0, 0.3011, 1.0, 0.5069, 0.0, 0.5841, 0.0, 0.5841, 1.0, 0.5069, 1.0, 0.5841, 0.0, 0.5892, 0.0, 0.5892, 1.0, 0.5841, 1.0, 0.5892, 0.0, 0.6464, 0.0, 0.6464, 1.0, 0.5892, 1.0, 0.6464, 0.0, 0.6645, 0.0, 0.6645, 1.0, 0.6464, 1.0, 0.6645, 0.0, 0.808, 0.0, 0.808, 1.0, 0.6645, 1.0, 0.808, 0.0, 0.9285, 0.0, 0.9285, 1.0, 0.808, 1.0, 0.9366, 0.02114, 0.9366, 0.02413, 0.9285, 0.02667, 0.9471, 0.02567, 0.9285, 0.02667, 0.9366, 0.02413, 0.9285, 6.217e-17, 0.9366, 0.02114, 0.9285, 0.02667, 0.9366, 0.002532, 0.9366, 0.005528, 0.9285, 6.217e-17, 0.9366, 0.02114, 0.9285, 6.217e-17, 0.9366, 0.005528, 0.9471, 0.001001, 0.9366, 0.002532, 0.9285, 6.217e-17, 1.0, 0.026, 1.0, 0.02667, 0.9471, 0.02567, 0.9285, 0.02667, 0.9471, 0.02567, 1.0, 0.02667, 1.0, 0.0, 1.0, 0.0006667, 0.9471, 0.001001, 0.9285, 6.217e-17, 1.0, 0.0, 0.9471, 0.001001, 0.9366, 0.005528, 0.9285, 0.0, 0.9366, 0.002532, 0.9471, 0.001001, 0.9366, 0.002532, 0.9285, 0.0, 0.9285, 0.02667, 0.9285, 0.0, 0.9366, 0.005528, 0.9366, 0.02413, 0.9285, 0.02667, 0.9366, 0.02114, 0.9366, 0.005528, 0.9366, 0.02114, 0.9285, 0.02667, 0.9471, 0.02567, 0.9285, 0.02667, 0.9366, 0.02413, 1.0, 0.0006667, 0.9471, 0.001001, 1.0, 6.014e-17, 0.9285, 0.0, 1.0, 6.014e-17, 0.9471, 0.001001, 1.0, 0.02667, 0.9471, 0.02567, 1.0, 0.026, 0.9285, 0.02667, 0.9471, 0.02567, 1.0, 0.02667, 0.0, 0.0, 0.1205, 0.0, 0.1205, 1.0, 0.0, 1.0, 0.1205, 0.0, 0.2641, 0.0, 0.2641, 1.0, 0.1205, 1.0, 0.2641, 0.0, 0.2821, 0.0, 0.2821, 1.0, 0.2641, 1.0, 0.2821, 0.0, 0.3393, 0.0, 0.3393, 1.0, 0.2821, 1.0, 0.3393, 0.0, 0.3444, 0.0, 0.3444, 1.0, 0.3393, 1.0, 0.3444, 0.0, 0.4216, 0.0, 0.4216, 1.0, 0.3444, 1.0, 0.4216, 0.0, 0.6274, 0.0, 0.6274, 1.0, 0.4216, 1.0, 0.6274, 0.0, 0.7045, 0.0, 0.7045, 1.0, 0.6274, 1.0, 0.7045, 0.0, 0.7097, 0.0, 0.7097, 1.0, 0.7045, 1.0, 0.7097, 0.0, 0.7669, 0.0, 0.7669, 1.0, 0.7097, 1.0, 0.7669, 0.0, 0.7849, 0.0, 0.7849, 1.0, 0.7669, 1.0, 0.7849, 0.0, 0.9285, 0.0, 0.9285, 1.0, 0.7849, 1.0, 0.9285, 0.05571, 0.9814, 0.055, 0.9285, 0.05714, 1.0, 0.05714, 0.9285, 0.05714, 0.9814, 0.055, 0.9285, 0.0, 0.9814, 0.002144, 0.9285, 0.001429, 1.0, 1.332e-16, 0.9814, 0.002144, 0.9285, 0.0, 0.9919, 0.0453, 1.0, 0.05714, 0.9919, 0.05172, 0.9814, 0.055, 0.9919, 0.05172, 1.0, 0.05714, 1.0, 1.332e-16, 1.0, 0.05714, 0.9919, 0.0453, 0.9919, 0.005427, 1.0, 1.332e-16, 0.9919, 0.01185, 0.9919, 0.0453, 0.9919, 0.01185, 1.0, 1.332e-16, 0.9814, 0.002144, 1.0, 1.332e-16, 0.9919, 0.005427, 0.9285, 0.001429, 0.9285, 1.289e-16, 0.9814, 0.002144, 1.0, 0.0, 0.9814, 0.002144, 0.9285, 1.289e-16, 0.9285, 0.05714, 0.9285, 0.05571, 0.9814, 0.055, 1.0, 0.05714, 0.9285, 0.05714, 0.9814, 0.055, 0.9919, 0.01185, 0.9919, 0.005427, 1.0, 0.0, 0.9814, 0.002144, 1.0, 0.0, 0.9919, 0.005427, 1.0, 0.05714, 0.9919, 0.01185, 1.0, 0.0, 0.9919, 0.05172, 0.9919, 0.0453, 1.0, 0.05714, 0.9919, 0.01185, 1.0, 0.05714, 0.9919, 0.0453, 0.9814, 0.055, 0.9919, 0.05172, 1.0, 0.05714, 0.0, 0.0, 0.1498, 0.0, 0.1498, 1.0, 0.0, 1.0, 0.1498, 0.0, 0.1733, 0.0, 0.1733, 1.0, 0.1498, 1.0, 0.1733, 0.0, 0.2478, 0.0, 0.2478, 1.0, 0.1733, 1.0, 0.2478, 0.0, 0.2532, 0.0, 0.2532, 1.0, 0.2478, 1.0, 0.2532, 0.0, 0.3337, 0.0, 0.3337, 1.0, 0.2532, 1.0, 0.3337, 0.0, 0.5483, 0.0, 0.5483, 1.0, 0.3337, 1.0, 0.5483, 0.0, 0.5497, 0.0, 0.5497, 1.0, 0.5483, 1.0, 0.5497, 0.0, 0.555, 0.0, 0.555, 1.0, 0.5497, 1.0, 0.555, 0.0, 0.6296, 0.0, 0.6296, 1.0, 0.555, 1.0, 0.6296, 0.0, 0.6531, 0.0, 0.6531, 1.0, 0.6296, 1.0, 0.6531, 0.0, 0.8029, 0.0, 0.8029, 1.0, 0.6531, 1.0, 0.8029, 0.0, 0.9285, 0.0, 0.9285, 1.0, 0.8029, 1.0, 0.9471, 0.044, 0.9285, 0.04571, 0.9366, 0.04137, 0.9285, 0.04571, 0.9285, 0.0, 0.9366, 0.02286, 0.9285, 0.04571, 0.9366, 0.02286, 0.9366, 0.04137, 0.9471, 0.001715, 0.9366, 0.004341, 0.9285, 0.0, 0.9366, 0.02286, 0.9285, 0.0, 0.9366, 0.004341, 1.0, 0.04457, 1.0, 0.04571, 0.9471, 0.044, 0.9285, 0.04571, 0.9471, 0.044, 1.0, 0.04571, 0.9366, 0.02286, 0.9366, 0.009476, 0.9366, 0.03624, 1.0, 0.0, 1.0, 0.001143, 0.9471, 0.001715, 0.9285, 0.0, 1.0, 0.0, 0.9471, 0.001715, 0.9471, 0.001715, 0.9366, 0.004341, 0.9285, 0.0, 0.9285, 0.0, 0.9366, 0.02286, 0.9285, 0.04571, 0.9285, 0.0, 0.9366, 0.004341, 0.9366, 0.02286, 0.9471, 0.044, 0.9285, 0.04571, 0.9366, 0.04137, 0.9366, 0.02286, 0.9366, 0.04137, 0.9285, 0.04571, 1.0, 0.001143, 0.9471, 0.001715, 1.0, 0.0, 0.9285, 0.0, 1.0, 0.0, 0.9471, 0.001715, 0.9366, 0.02286, 0.9366, 0.009476, 0.9366, 0.03624, 1.0, 0.04571, 0.9471, 0.044, 1.0, 0.04457, 0.9285, 0.04571, 0.9471, 0.044, 1.0, 0.04571, 0.0, 0.0, 0.3435, 0.0, 0.3435, 0.501, 0.0, 0.501, 0.3435, 0.0, 0.5, 0.0, 0.5, 0.501, 0.3435, 0.501, 0.5, 0.0, 0.8435, 0.0, 0.8435, 0.501, 0.5, 0.501, 0.8435, 0.0, 1.0, 0.0, 1.0, 0.501, 0.8435, 0.501, 0.3435, 1.0, 0.0, 1.0, 0.0, 0.501, 0.0, 0.501, 0.3435, 0.501, 0.3435, 1.0, 1.0, 0.501, 0.6565, 1.0, 0.6565, 0.501, 0.6565, 1.0, 1.0, 0.501, 1.0, 1.0, 0.0, 0.0, 0.1968, 0.0, 0.1968, 1.0, 0.0, 1.0, 0.1968, 0.0, 0.3334, 0.0, 0.3334, 1.0, 0.1968, 1.0, 0.3334, 0.0, 0.3378, 0.0, 0.3378, 1.0, 0.3334, 1.0, 0.3378, 0.0, 0.4744, 0.0, 0.4744, 1.0, 0.3378, 1.0, 0.4744, 0.0, 0.4964, 0.0, 0.4964, 1.0, 0.4744, 1.0, 0.4964, 0.0, 0.5361, 0.0, 0.5361, 1.0, 0.4964, 1.0, 0.5361, 0.0, 0.5405, 0.0, 0.5405, 1.0, 0.5361, 1.0, 0.5405, 0.0, 0.5845, 0.0, 0.5845, 1.0, 0.5405, 1.0, 0.5845, 0.0, 0.8228, 0.0, 0.8228, 1.0, 0.5845, 1.0, 0.8228, 0.0, 0.828, 0.0, 0.828, 1.0, 0.8228, 1.0, 0.828, 0.0, 0.8332, 0.0, 0.8332, 1.0, 0.828, 1.0, 0.8332, 0.0, 0.8537, 0.0, 0.8537, 1.0, 0.8332, 1.0, 0.8537, 0.0, 0.8581, 0.0, 0.8581, 1.0, 0.8537, 1.0, 0.8581, 0.0, 0.868, 0.0, 0.868, 1.0, 0.8581, 1.0, 0.868, 0.0, 0.8732, 0.0, 0.8732, 1.0, 0.868, 1.0, 0.8732, 0.0, 0.8784, 0.0, 0.8784, 1.0, 0.8732, 1.0, 0.8784, 0.02686, 0.8784, 0.02632, 0.9962, 0.02686, 0.9897, 0.001442, 0.9837, 0.002312, 0.981, 0.001924, 0.981, 0.001924, 0.9935, 0.0001188, 0.9897, 0.001442, 0.9897, 0.001442, 0.9935, 0.0001188, 0.9939, 0.001324, 0.9962, 0.02961, 0.962, 0.03015, 0.962, 0.02961, 0.8784, 0.02632, 0.9962, 0.02632, 0.9962, 0.02686, 1.0, 0.03015, 0.9962, 0.02961, 0.9962, 0.02686, 1.0, 0.0005065, 1.0, 0.03015, 0.9962, 0.02632, 0.9962, 0.02686, 0.9962, 0.02632, 1.0, 0.03015, 1.0, 0.03015, 0.962, 0.03015, 0.9962, 0.02961, 1.0, 0.0005065, 0.9962, 0.00183, 0.9939, 0.001324, 1.0, 0.0005065, 0.9935, 0.0001188, 0.9977, 0.0, 1.0, 0.0005065, 0.9962, 0.02632, 0.9962, 0.00183, 0.9939, 0.001324, 0.9935, 0.0001188, 1.0, 0.0005065, 0.8784, 0.003289, 0.9962, 0.003289, 0.8784, 0.003838, 0.9897, 0.02871, 0.981, 0.02823, 0.9837, 0.02784, 0.981, 0.02823, 0.9897, 0.02871, 0.9935, 0.03003, 0.9897, 0.02871, 0.9939, 0.02883, 0.9935, 0.03003, 0.9962, 0.0005482, 0.962, 0.0005482, 0.962, 0.0, 0.8784, 0.003838, 0.9962, 0.003289, 0.9962, 0.003838, 1.0, 1.255e-16, 0.9962, 0.003289, 0.9962, 0.0005482, 1.0, 0.02965, 0.9962, 0.003838, 1.0, 1.255e-16, 0.9962, 0.003289, 1.0, 1.255e-16, 0.9962, 0.003838, 1.0, 1.255e-16, 0.9962, 0.0005482, 0.962, 0.0, 1.0, 0.02965, 0.9939, 0.02883, 0.9962, 0.02832, 1.0, 0.02965, 0.9977, 0.03015, 0.9935, 0.03003, 1.0, 0.02965, 0.9962, 0.02832, 0.9962, 0.003838, 0.9939, 0.02883, 1.0, 0.02965, 0.9935, 0.03003, 0.0, 0.0, 0.005191, 0.0, 0.005191, 1.0, 0.0, 1.0, 0.005191, 0.0, 0.01038, 0.0, 0.01038, 1.0, 0.005191, 1.0, 0.01038, 0.0, 0.02026, 0.0, 0.02026, 1.0, 0.01038, 1.0, 0.02026, 0.0, 0.02467, 0.0, 0.02467, 1.0, 0.02026, 1.0, 0.02467, 0.0, 0.04519, 0.0, 0.04519, 1.0, 0.02467, 1.0, 0.04519, 0.0, 0.05038, 0.0, 0.05038, 1.0, 0.04519, 1.0, 0.05038, 0.0, 0.05557, 0.0, 0.05557, 1.0, 0.05038, 1.0, 0.05557, 0.0, 0.2938, 0.0, 0.2938, 1.0, 0.05557, 1.0, 0.2938, 0.0, 0.3379, 0.0, 0.3379, 1.0, 0.2938, 1.0, 0.3379, 0.0, 0.3423, 0.0, 0.3423, 1.0, 0.3379, 1.0, 0.3423, 0.0, 0.382, 0.0, 0.382, 1.0, 0.3423, 1.0, 0.382, 0.0, 0.404, 0.0, 0.404, 1.0, 0.382, 1.0, 0.404, 0.0, 0.5406, 0.0, 0.5406, 1.0, 0.404, 1.0, 0.5406, 0.0, 0.545, 0.0, 0.545, 1.0, 0.5406, 1.0, 0.545, 0.0, 0.6816, 0.0, 0.6816, 1.0, 0.545, 1.0, 0.6816, 0.0, 0.8784, 0.0, 0.8784, 1.0, 0.6816, 1.0, 0.8822, 0.02686, 0.8822, 0.02961, 0.8784, 0.03015, 0.9164, 0.03015, 0.8784, 0.03015, 0.8822, 0.02961, 0.8784, 0.03015, 0.8822, 0.02632, 0.8822, 0.02686, 0.8784, 0.0005065, 0.8822, 0.02632, 0.8784, 0.03015, 0.8784, 0.0005065, 0.8807, 0.0, 0.8849, 0.0001188, 0.8784, 0.0005065, 0.8845, 0.001324, 0.8822, 0.00183, 0.8822, 0.00183, 0.8822, 0.02632, 0.8784, 0.0005065, 0.8845, 0.001324, 0.8784, 0.0005065, 0.8849, 0.0001188, 0.8822, 0.02686, 0.8822, 0.02632, 1.0, 0.02632, 1.0, 0.02686, 0.8822, 0.02686, 1.0, 0.02632, 0.8974, 0.001924, 0.8887, 0.001442, 0.8849, 0.0001188, 0.8887, 0.001442, 0.8845, 0.001324, 0.8849, 0.0001188, 0.8887, 0.001442, 0.8974, 0.001924, 0.8947, 0.002312, 0.9164, 0.03015, 0.8822, 0.02961, 0.9164, 0.02961, 0.8822, 0.003289, 0.8784, 1.255e-16, 0.8822, 0.0005482, 0.9164, 0.0, 0.8822, 0.0005482, 0.8784, 1.255e-16, 0.8784, 1.255e-16, 0.8822, 0.003289, 0.8822, 0.003838, 0.8784, 0.02965, 0.8784, 1.255e-16, 0.8822, 0.003838, 0.8784, 0.02965, 0.8849, 0.03003, 0.8807, 0.03015, 0.8784, 0.02965, 0.8822, 0.02832, 0.8845, 0.02883, 0.8822, 0.02832, 0.8784, 0.02965, 0.8822, 0.003838, 0.8845, 0.02883, 0.8849, 0.03003, 0.8784, 0.02965, 0.8822, 0.003289, 1.0, 0.003838, 0.8822, 0.003838, 1.0, 0.003289, 1.0, 0.003838, 0.8822, 0.003289, 0.8974, 0.02823, 0.8849, 0.03003, 0.8887, 0.02871, 0.8887, 0.02871, 0.8849, 0.03003, 0.8845, 0.02883, 0.8887, 0.02871, 0.8947, 0.02784, 0.8974, 0.02823, 0.9164, 0.0, 0.9164, 0.0005482, 0.8822, 0.0005482, 0.0, 0.0, 0.1968, 0.0, 0.1968, 1.0, 0.0, 1.0, 0.1968, 0.0, 0.3334, 0.0, 0.3334, 1.0, 0.1968, 1.0, 0.3334, 0.0, 0.3378, 0.0, 0.3378, 1.0, 0.3334, 1.0, 0.3378, 0.0, 0.4744, 0.0, 0.4744, 1.0, 0.3378, 1.0, 0.4744, 0.0, 0.4964, 0.0, 0.4964, 1.0, 0.4744, 1.0, 0.4964, 0.0, 0.5361, 0.0, 0.5361, 1.0, 0.4964, 1.0, 0.5361, 0.0, 0.5405, 0.0, 0.5405, 1.0, 0.5361, 1.0, 0.5405, 0.0, 0.5845, 0.0, 0.5845, 1.0, 0.5405, 1.0, 0.5845, 0.0, 0.8228, 0.0, 0.8228, 1.0, 0.5845, 1.0, 0.8228, 0.0, 0.828, 0.0, 0.828, 1.0, 0.8228, 1.0, 0.828, 0.0, 0.8332, 0.0, 0.8332, 1.0, 0.828, 1.0, 0.8332, 0.0, 0.8537, 0.0, 0.8537, 1.0, 0.8332, 1.0, 0.8537, 0.0, 0.8581, 0.0, 0.8581, 1.0, 0.8537, 1.0, 0.8581, 0.0, 0.868, 0.0, 0.868, 1.0, 0.8581, 1.0, 0.868, 0.0, 0.8732, 0.0, 0.8732, 1.0, 0.868, 1.0, 0.8732, 0.0, 0.8784, 0.0, 0.8784, 1.0, 0.8732, 1.0, 0.8784, 0.01255, 0.9962, 0.01255, 0.8784, 0.01281, 0.9897, 0.000688, 0.9837, 0.001103, 0.981, 0.0009178, 0.981, 0.0009178, 0.9935, 5.669e-05, 0.9897, 0.000688, 0.9897, 0.000688, 0.9935, 5.669e-05, 0.9939, 0.0006313, 0.9962, 0.01412, 0.962, 0.01438, 0.962, 0.01412, 1.0, 0.01438, 0.9962, 0.01281, 0.9962, 0.01255, 0.9962, 0.01255, 0.9962, 0.01281, 0.8784, 0.01281, 0.9962, 0.01281, 1.0, 0.01438, 0.9962, 0.01412, 0.962, 0.01438, 0.9962, 0.01412, 1.0, 0.01438, 1.0, 0.0002416, 1.0, 0.01438, 0.9962, 0.01255, 1.0, 0.0002416, 0.9962, 0.0008729, 0.9939, 0.0006313, 1.0, 0.0002416, 0.9935, 5.669e-05, 0.9977, 0.0, 1.0, 0.0002416, 0.9962, 0.01255, 0.9962, 0.0008729, 0.9939, 0.0006313, 0.9935, 5.669e-05, 1.0, 0.0002416, 0.8784, 0.001831, 0.8784, 0.001569, 0.9962, 0.001831, 0.9897, 0.01369, 0.981, 0.01347, 0.9837, 0.01328, 0.981, 0.01347, 0.9897, 0.01369, 0.9935, 0.01433, 0.9897, 0.01369, 0.9939, 0.01375, 0.9935, 0.01433, 0.9962, 0.0002615, 0.962, 0.0002615, 0.962, 0.0, 1.0, 3.532e-14, 0.9962, 0.001831, 0.9962, 0.001569, 0.9962, 0.001831, 0.8784, 0.001569, 0.9962, 0.001569, 0.9962, 0.001569, 0.9962, 0.0002615, 1.0, 3.532e-14, 0.962, 0.0, 1.0, 3.532e-14, 0.9962, 0.0002615, 1.0, 0.01414, 0.9962, 0.001831, 1.0, 3.532e-14, 1.0, 0.01414, 0.9939, 0.01375, 0.9962, 0.01351, 1.0, 0.01414, 0.9977, 0.01438, 0.9935, 0.01433, 1.0, 0.01414, 0.9962, 0.01351, 0.9962, 0.001831, 0.9939, 0.01375, 1.0, 0.01414, 0.9935, 0.01433, 0.0, 0.0, 0.005191, 0.0, 0.005191, 1.0, 0.0, 1.0, 0.005191, 0.0, 0.01038, 0.0, 0.01038, 1.0, 0.005191, 1.0, 0.01038, 0.0, 0.02026, 0.0, 0.02026, 1.0, 0.01038, 1.0, 0.02026, 0.0, 0.02467, 0.0, 0.02467, 1.0, 0.02026, 1.0, 0.02467, 0.0, 0.04519, 0.0, 0.04519, 1.0, 0.02467, 1.0, 0.04519, 0.0, 0.05038, 0.0, 0.05038, 1.0, 0.04519, 1.0, 0.05038, 0.0, 0.05557, 0.0, 0.05557, 1.0, 0.05038, 1.0, 0.05557, 0.0, 0.2938, 0.0, 0.2938, 1.0, 0.05557, 1.0, 0.2938, 0.0, 0.3379, 0.0, 0.3379, 1.0, 0.2938, 1.0, 0.3379, 0.0, 0.3423, 0.0, 0.3423, 1.0, 0.3379, 1.0, 0.3423, 0.0, 0.382, 0.0, 0.382, 1.0, 0.3423, 1.0, 0.382, 0.0, 0.404, 0.0, 0.404, 1.0, 0.382, 1.0, 0.404, 0.0, 0.5406, 0.0, 0.5406, 1.0, 0.404, 1.0, 0.5406, 0.0, 0.545, 0.0, 0.545, 1.0, 0.5406, 1.0, 0.545, 0.0, 0.6816, 0.0, 0.6816, 1.0, 0.545, 1.0, 0.6816, 0.0, 0.8784, 0.0, 0.8784, 1.0, 0.6816, 1.0, 0.8822, 0.01281, 0.8822, 0.01412, 0.8784, 0.01438, 0.9164, 0.01438, 0.8784, 0.01438, 0.8822, 0.01412, 0.8784, 0.01438, 0.8822, 0.01255, 0.8822, 0.01281, 0.8784, 0.0002416, 0.8822, 0.01255, 0.8784, 0.01438, 0.8784, 0.0002416, 0.8807, 0.0, 0.8849, 5.669e-05, 0.8784, 0.0002416, 0.8845, 0.0006313, 0.8822, 0.0008729, 0.8822, 0.0008729, 0.8822, 0.01255, 0.8784, 0.0002416, 0.8845, 0.0006313, 0.8784, 0.0002416, 0.8849, 5.669e-05, 1.0, 0.01281, 0.8822, 0.01281, 0.8822, 0.01255, 1.0, 0.01255, 1.0, 0.01281, 0.8822, 0.01255, 0.8974, 0.0009178, 0.8887, 0.000688, 0.8849, 5.669e-05, 0.8887, 0.000688, 0.8845, 0.0006313, 0.8849, 5.669e-05, 0.8887, 0.000688, 0.8974, 0.0009178, 0.8947, 0.001103, 0.9164, 0.01438, 0.8822, 0.01412, 0.9164, 0.01412, 0.8822, 0.001569, 0.8784, 3.532e-14, 0.8822, 0.0002615, 0.9164, 0.0, 0.8822, 0.0002615, 0.8784, 3.532e-14, 0.8784, 3.532e-14, 0.8822, 0.001569, 0.8822, 0.001831, 0.8784, 0.01414, 0.8784, 3.532e-14, 0.8822, 0.001831, 0.8784, 0.01414, 0.8849, 0.01433, 0.8807, 0.01438, 0.8784, 0.01414, 0.8822, 0.01351, 0.8845, 0.01375, 0.8822, 0.01351, 0.8784, 0.01414, 0.8822, 0.001831, 0.8845, 0.01375, 0.8849, 0.01433, 0.8784, 0.01414, 1.0, 0.001569, 0.8822, 0.001831, 0.8822, 0.001569, 1.0, 0.001831, 0.8822, 0.001831, 1.0, 0.001569, 0.8974, 0.01347, 0.8849, 0.01433, 0.8887, 0.01369, 0.8887, 0.01369, 0.8849, 0.01433, 0.8845, 0.01375, 0.8887, 0.01369, 0.8947, 0.01328, 0.8974, 0.01347, 0.9164, 0.0, 0.9164, 0.0002615, 0.8822, 0.0002615, 0.0, 0.0, 0.233, 0.0, 0.233, 1.0, 0.0, 1.0, 0.233, 0.0, 0.4659, 0.0, 0.4659, 1.0, 0.233, 1.0, 0.4659, 0.0, 0.6989, 0.0, 0.6989, 1.0, 0.4659, 1.0, 0.6989, 0.0, 0.9318, 0.0, 0.9318, 1.0, 0.6989, 1.0, 1.0, 1.247e-16, 0.9318, 0.04494, 0.9318, 0.0, 0.9318, 0.04494, 1.0, 1.247e-16, 1.0, 0.04494, 1.0, 1.0, 0.9318, 1.0, 0.9318, 0.9551, 0.9318, 0.9551, 1.0, 0.9551, 1.0, 1.0, 0.0, 0.0, 0.233, 0.0, 0.233, 1.0, 0.0, 1.0, 0.233, 0.0, 0.4659, 0.0, 0.4659, 1.0, 0.233, 1.0, 0.4659, 0.0, 0.6989, 0.0, 0.6989, 1.0, 0.4659, 1.0, 0.6989, 0.0, 0.9318, 0.0, 0.9318, 1.0, 0.6989, 1.0, 1.0, 1.247e-16, 0.9318, 0.04494, 0.9318, 0.0, 0.9318, 0.04494, 1.0, 1.247e-16, 1.0, 0.04494, 1.0, 1.0, 0.9318, 1.0, 0.9318, 0.9551, 0.9318, 0.9551, 1.0, 0.9551, 1.0, 1.0, 0.0, 0.0, 0.233, 0.0, 0.233, 1.0, 0.0, 1.0, 0.233, 0.0, 0.4659, 0.0, 0.4659, 1.0, 0.233, 1.0, 0.4659, 0.0, 0.6989, 0.0, 0.6989, 1.0, 0.4659, 1.0, 0.6989, 0.0, 0.9318, 0.0, 0.9318, 1.0, 0.6989, 1.0, 1.0, 0.02133, 0.9318, 0.02133, 0.9318, 0.0, 0.9318, 0.0, 1.0, 0.0, 1.0, 0.02133, 1.0, 0.9787, 0.9318, 1.0, 0.9318, 0.9787, 0.9318, 1.0, 1.0, 0.9787, 1.0, 1.0, 0.0, 0.0, 0.2163, 0.0, 0.2163, 1.0, 0.0, 1.0, 0.2163, 0.0, 0.4326, 0.0, 0.4326, 1.0, 0.2163, 1.0, 0.4326, 0.0, 0.6488, 0.0, 0.6488, 1.0, 0.4326, 1.0, 0.6488, 0.0, 0.8651, 0.0, 0.8651, 1.0, 0.6488, 1.0, 1.0, 0.0, 1.0, 0.0277, 0.8651, 0.01385, 0.8651, 0.01385, 0.8651, 0.0, 1.0, 0.0, 1.0, 1.0, 0.8651, 0.9861, 1.0, 0.9723, 0.8651, 0.9861, 1.0, 1.0, 0.8651, 1.0, 0.0, 0.0, 0.2163, 0.0, 0.2163, 1.0, 0.0, 1.0, 0.2163, 0.0, 0.4326, 0.0, 0.4326, 1.0, 0.2163, 1.0, 0.4326, 0.0, 0.6488, 0.0, 0.6488, 1.0, 0.4326, 1.0, 0.6488, 0.0, 0.8651, 0.0, 0.8651, 1.0, 0.6488, 1.0, 0.8651, 0.0, 1.0, 0.00657, 0.8651, 0.01314, 1.0, 0.00657, 0.8651, 0.0, 1.0, 0.0, 0.8651, 1.0, 0.8651, 0.9869, 1.0, 0.9934, 1.0, 0.9934, 1.0, 1.0, 0.8651, 1.0, 0.0, 0.0, 0.2163, 0.0, 0.2163, 1.0, 0.0, 1.0, 0.2163, 0.0, 0.4326, 0.0, 0.4326, 1.0, 0.2163, 1.0, 0.4326, 0.0, 0.6488, 0.0, 0.6488, 1.0, 0.4326, 1.0, 0.6488, 0.0, 0.8651, 0.0, 0.8651, 1.0, 0.6488, 1.0, 0.8651, 0.0, 1.0, 0.01385, 0.8651, 0.0277, 1.0, 0.01385, 0.8651, 0.0, 1.0, 0.0, 0.8651, 1.0, 0.8651, 0.9723, 1.0, 0.9861, 1.0, 0.9861, 1.0, 1.0, 0.8651, 1.0, 0.0, 0.0, 0.2163, 0.0, 0.2163, 1.0, 0.0, 1.0, 0.2163, 0.0, 0.4326, 0.0, 0.4326, 1.0, 0.2163, 1.0, 0.4326, 0.0, 0.6488, 0.0, 0.6488, 1.0, 0.4326, 1.0, 0.6488, 0.0, 0.8651, 0.0, 0.8651, 1.0, 0.6488, 1.0, 0.8651, 0.00657, 1.0, 0.01314, 0.8651, 0.01314, 1.0, 0.01314, 0.8651, 0.00657, 1.0, 0.0, 0.8651, 0.9934, 0.8651, 0.9869, 1.0, 0.9869, 1.0, 0.9869, 1.0, 1.0, 0.8651, 0.9934, 0.0, 0.0, 0.003911, 0.0, 0.003911, 0.9839, 0.0, 0.9839, 0.003911, 0.0, 0.5, 0.0, 0.5, 0.9839, 0.003911, 0.9839, 0.5, 0.0, 0.5039, 0.0, 0.5039, 0.9839, 0.5, 0.9839, 0.5039, 0.0, 1.0, 0.0, 1.0, 0.9839, 0.5039, 0.9839, 0.4961, 1.0, 0.0, 1.0, 0.0, 0.9839, 0.0, 0.9839, 0.4961, 0.9839, 0.4961, 1.0, 1.0, 0.9839, 0.5039, 1.0, 0.5039, 0.9839, 0.5039, 1.0, 1.0, 0.9839, 1.0, 1.0, 0.0, 0.0, 0.4963, 0.0, 0.4963, 1.0, 0.0, 1.0, 0.4963, 0.0, 0.4988, 0.0, 0.4988, 1.0, 0.4963, 1.0, 0.4988, 0.0, 0.9951, 0.0, 0.9951, 1.0, 0.4988, 1.0, 0.9951, 0.0, 0.9975, 0.0, 0.9975, 1.0, 0.9951, 1.0, 1.0, 0.0, 1.0, 0.4744, 0.9975, 0.4744, 0.9975, 0.4744, 0.9975, 0.0, 1.0, 0.0, 1.0, 1.0, 0.9975, 0.5256, 1.0, 0.5256, 0.9975, 0.5256, 1.0, 1.0, 0.9975, 1.0, 0.0, 0.0, 0.233, 0.0, 0.233, 1.0, 0.0, 1.0, 0.233, 0.0, 0.4659, 0.0, 0.4659, 1.0, 0.233, 1.0, 0.4659, 0.0, 0.6989, 0.0, 0.6989, 1.0, 0.4659, 1.0, 0.6989, 0.0, 0.9318, 0.0, 0.9318, 1.0, 0.6989, 1.0, 1.0, 0.02133, 0.9318, 0.02133, 0.9318, 0.0, 0.9318, 0.0, 1.0, 0.0, 1.0, 0.02133, 1.0, 0.9787, 0.9318, 1.0, 0.9318, 0.9787, 0.9318, 1.0, 1.0, 0.9787, 1.0, 1.0])
me_wallsystem_casco_barley.materials.append(mat_material_013)
me_wallsystem_casco_barley.use_remesh_preserve_volume = False
me_wallsystem_casco_barley.use_remesh_preserve_attributes = False
me_wallsystem_casco_barley.use_mirror_vertex_groups = False
me_wallsystem_casco_barley.update()
me_shower_600x900 = bpy.data.meshes.new('Shower_600x900')
me_shower_600x900.from_pydata([], [], [])
me_shower_600x900.materials.append(None)
me_shower_600x900.use_remesh_preserve_volume = False
me_shower_600x900.use_remesh_preserve_attributes = False
me_shower_600x900.use_mirror_vertex_groups = False
me_shower_600x900.update()

# ---- objects
ob_wallsystem_casco_barley = bpy.data.objects.new('wallsystem_casco_barley', me_wallsystem_casco_barley)
ob_shower_600x900 = bpy.data.objects.new('Shower_600x900', me_shower_600x900)

# ---- transforms, parenting, visibility, modifiers, constraints
ob_wallsystem_casco_barley.location = (0.0, 0.0, 0.0)
ob_wallsystem_casco_barley.rotation_euler = (1.571, -0.0, 0.0)
ob_wallsystem_casco_barley.lineart.crease_threshold = 0.0
ob_shower_600x900.location = (0.0, 0.0, 0.0)
ob_shower_600x900.rotation_euler = (1.571, -0.0, 0.0)
ob_shower_600x900.lineart.crease_threshold = 0.0

# ---- collection membership
col_collection_1.objects.link(ob_wallsystem_casco_barley)
col_collection_1.objects.link(ob_shower_600x900)

# ---- scene / render settings (as saved in the file)
scene.frame_start = 0; scene.frame_end = 3; scene.frame_set(0)
scene.render.engine = 'BLENDER_EEVEE_NEXT'
scene.render.resolution_percentage = 50
scene.render.dither_intensity = 0.0
scene.cycles.use_denoising = False
scene.cycles.samples = 10
scene.cycles.sampling_pattern = 'TABULATED_SOBOL'
scene.cycles.light_sampling_threshold = 0.0
scene.cycles.use_adaptive_sampling = False
scene.cycles.use_light_tree = False
scene.cycles.blur_glossy = 0.0
scene.cycles.pixel_filter_type = 'GAUSSIAN'
scene.cycles.sample_clamp_indirect = 0.0
scene.view_settings.view_transform = 'Standard'
bpy.context.view_layer.update()

# ---- added for rendering (the .blend has no active camera and no usable light): camera, sun
cam_auto = bpy.data.cameras.new('AutoCamera')
cam_auto.lens = 50.0
cam_auto.sensor_width = 36.0
cam_auto.clip_end = 1000.0
ob_auto_camera = bpy.data.objects.new('AutoCamera', cam_auto)
scene.collection.objects.link(ob_auto_camera)
ob_auto_camera.location = (8.44814, -10.1378, 8.24651)
ob_auto_camera.rotation_euler = (1.09748, -7.21219e-08, 0.694738)
scene.camera = ob_auto_camera
light_auto_sun = bpy.data.lights.new('AutoSun', 'SUN')
light_auto_sun.energy = 3.0
light_auto_sun.angle = 0.0523599
ob_auto_sun = bpy.data.objects.new('AutoSun', light_auto_sun)
scene.collection.objects.link(ob_auto_sun)
ob_auto_sun.rotation_euler = (0.872665, 0.174533, 0.523599)
bpy.context.view_layer.update()

